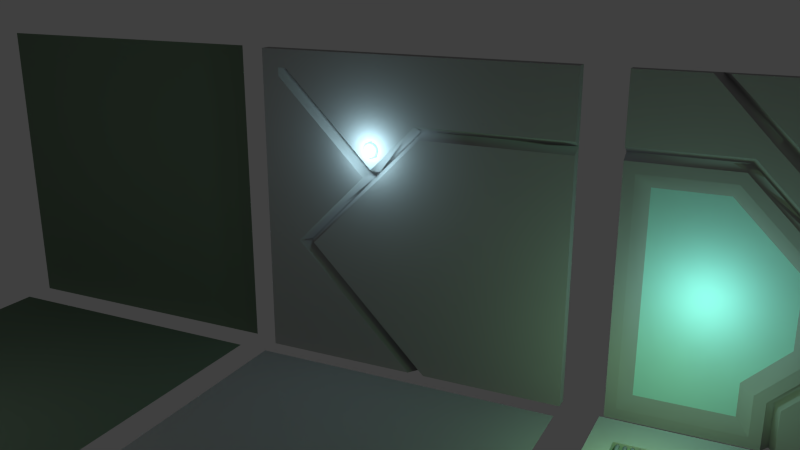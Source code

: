 # Source: walkways.blend  (saved by Blender 2.67.0; exported with 4.5.12 LTS)
import bpy
from mathutils import Matrix  # noqa: F401  (used for matrix-valued properties, if any)

bpy.ops.wm.read_factory_settings(use_empty=True)
scene = bpy.context.scene
scene.name = 'Scene'

# ---- collections
col_collection_1 = bpy.data.collections.new('Collection 1'); scene.collection.children.link(col_collection_1)
col_collection_4 = bpy.data.collections.new('Collection 4'); scene.collection.children.link(col_collection_4)
col_collection_4.hide_render = True
col_collection_4.hide_viewport = True

# ---- materials (node trees are filled in below, after node groups)
mat_metal = bpy.data.materials.new('Metal')
mat_metal.alpha_threshold = 0.0
mat_metal.use_transparent_shadow = False
mat_metal.preview_render_type = 'SHADERBALL'
mat_metal.diffuse_color = (0.3757, 0.3757, 0.3757, 1.0)
mat_metal.roughness = 0.5
mat_metal.specular_intensity = 0.818
mat_metal.line_color = (0.0, 0.0, 0.0, 1.0)
mat_goo = bpy.data.materials.new('Goo')
mat_goo.alpha_threshold = 0.0
mat_goo.use_transparent_shadow = False
mat_goo.diffuse_color = (0.2285, 0.8, 0.1599, 1.0)
mat_goo.roughness = 0.5
mat_goo.line_color = (0.0, 0.0, 0.0, 1.0)
mat_backwall1 = bpy.data.materials.new('Backwall1')
mat_backwall1.alpha_threshold = 0.0
mat_backwall1.use_transparent_shadow = False
mat_backwall1.diffuse_color = (0.1417, 0.2019, 0.1405, 1.0)
mat_backwall1.roughness = 0.5
mat_backwall1.specular_intensity = 0.7
mat_backwall1.line_color = (0.0, 0.0, 0.0, 1.0)
mat_neonlight = bpy.data.materials.new('NeonLight')
mat_neonlight.alpha_threshold = 0.0
mat_neonlight.use_transparent_shadow = False
mat_neonlight.diffuse_color = (0.4793, 0.8, 0.7796, 1.0)
mat_neonlight.roughness = 0.5
mat_neonlight.line_color = (0.0, 0.0, 0.0, 1.0)
mat_floor1 = bpy.data.materials.new('Floor1')
mat_floor1.alpha_threshold = 0.0
mat_floor1.use_transparent_shadow = False
mat_floor1.diffuse_color = (0.1417, 0.2019, 0.1405, 1.0)
mat_floor1.roughness = 0.5
mat_floor1.specular_intensity = 0.7
mat_floor1.line_color = (0.0, 0.0, 0.0, 1.0)
mat_walkway = bpy.data.materials.new('Walkway')
mat_walkway.alpha_threshold = 0.0
mat_walkway.use_transparent_shadow = False
mat_walkway.diffuse_color = (0.2668, 0.2668, 0.2668, 1.0)
mat_walkway.roughness = 0.5
mat_walkway.specular_intensity = 0.9421
mat_walkway.line_color = (0.0, 0.0, 0.0, 1.0)

# ---- material node trees

# ---- world
world_world = bpy.data.worlds.new('World'); scene.world = world_world
world_world.color = (0.05088, 0.05088, 0.05088)
world_world.use_sun_shadow = False
world_world.sun_shadow_jitter_overblur = 0.0
world_world.cycles.sampling_method = 'MANUAL'
world_world.cycles.sample_map_resolution = 256

# ---- cameras
cam_camera = bpy.data.cameras.new('Camera')
cam_camera.clip_end = 100.0
cam_camera.lens = 35.0
cam_camera.sensor_width = 32.0
cam_camera.sensor_height = 18.0
cam_camera.ortho_scale = 7.314
cam_camera.dof.focus_distance = 0.0
cam_camera.dof.aperture_fstop = 128.0

# ---- lights
light_point_003 = bpy.data.lights.new('Point.003', 'POINT')
light_point_003.color = (0.5657, 0.8706, 1.0)
light_point_003.transmission_factor = 0.0
light_point_003.energy = 100.0
light_point_003.shadow_buffer_clip_start = 0.5
light_point_003.shadow_soft_size = 0.1
light_point_003.shadow_maximum_resolution = 0.006
light_point_003.use_absolute_resolution = True
light_point_003.cycles.use_multiple_importance_sampling = False
light_point_002 = bpy.data.lights.new('Point.002', 'POINT')
light_point_002.color = (0.466, 1.0, 0.4335)
light_point_002.transmission_factor = 0.0
light_point_002.energy = 150.0
light_point_002.shadow_buffer_clip_start = 0.5
light_point_002.shadow_soft_size = 0.1
light_point_002.shadow_maximum_resolution = 0.006
light_point_002.use_absolute_resolution = True
light_point_002.cycles.use_multiple_importance_sampling = False
light_point_001 = bpy.data.lights.new('Point.001', 'POINT')
light_point_001.color = (0.6623, 1.0, 0.5568)
light_point_001.transmission_factor = 0.0
light_point_001.energy = 50.0
light_point_001.shadow_buffer_clip_start = 0.5
light_point_001.shadow_soft_size = 0.1
light_point_001.shadow_maximum_resolution = 0.006
light_point_001.use_absolute_resolution = True
light_point_001.cycles.use_multiple_importance_sampling = False
light_point = bpy.data.lights.new('Point', 'POINT')
light_point.color = (0.4475, 1.0, 0.9233)
light_point.transmission_factor = 0.0
light_point.energy = 100.0
light_point.shadow_buffer_clip_start = 0.5
light_point.shadow_soft_size = 0.1
light_point.shadow_maximum_resolution = 0.006
light_point.use_absolute_resolution = True
light_point.cycles.use_multiple_importance_sampling = False
light_lamp = bpy.data.lights.new('Lamp', 'POINT')
light_lamp.transmission_factor = 0.0
light_lamp.cutoff_distance = 30.0
light_lamp.energy = 100.0
light_lamp.shadow_buffer_clip_start = 1.001
light_lamp.shadow_soft_size = 0.1
light_lamp.shadow_maximum_resolution = 0.006
light_lamp.use_absolute_resolution = True
light_lamp.cycles.use_multiple_importance_sampling = False

# ---- meshes
me_floor3 = bpy.data.meshes.new('Floor3')
me_floor3.from_pydata([(4.119, 4.308, 0.223), (1.055, 4.308, 0.223), (4.119, 4.249, 0.1639), (1.055, 4.249, 0.1639), (4.119, 4.291, 0.1812), (1.055, 4.291, 0.1812), (1.055, 4.207, 0.1812), (4.119, 4.207, 0.1812), (1.055, 4.19, 0.223), (4.119, 4.19, 0.223), (1.055, 4.207, 0.2649), (4.119, 4.207, 0.2649), (1.055, 4.249, 0.2822), (4.119, 4.249, 0.2822), (1.055, 4.291, 0.2649), (4.119, 4.291, 0.2649), (4.119, 4.111, 0.223), (1.055, 4.111, 0.223), (4.119, 4.051, 0.1639), (1.055, 4.051, 0.1639), (4.119, 4.093, 0.1812), (1.055, 4.093, 0.1812), (1.055, 4.01, 0.1812), (4.119, 4.01, 0.1812), (1.055, 3.992, 0.223), (4.119, 3.992, 0.223), (1.055, 4.01, 0.2649), (4.119, 4.01, 0.2649), (1.055, 4.051, 0.2822), (4.119, 4.051, 0.2822), (1.055, 4.093, 0.2649), (4.119, 4.093, 0.2649), (4.119, 3.913, 0.223), (1.055, 3.913, 0.223), (4.119, 3.854, 0.1639), (1.055, 3.854, 0.1639), (4.119, 3.895, 0.1812), (1.055, 3.895, 0.1812), (1.055, 3.812, 0.1812), (4.119, 3.812, 0.1812), (1.055, 3.794, 0.223), (4.119, 3.794, 0.223), (1.055, 3.812, 0.2649), (4.119, 3.812, 0.2649), (1.055, 3.854, 0.2822), (4.119, 3.854, 0.2822), (1.055, 3.895, 0.2649), (4.119, 3.895, 0.2649), (4.119, 3.715, 0.223), (1.055, 3.715, 0.223), (4.119, 3.656, 0.1639), (1.055, 3.656, 0.1639), (4.119, 3.698, 0.1812), (1.055, 3.698, 0.1812), (1.055, 3.614, 0.1812), (4.119, 3.614, 0.1812), (1.055, 3.597, 0.223), (4.119, 3.597, 0.223), (1.055, 3.614, 0.2649), (4.119, 3.614, 0.2649), (1.055, 3.656, 0.2822), (4.119, 3.656, 0.2822), (1.055, 3.698, 0.2649), (4.119, 3.698, 0.2649), (4.119, 3.517, 0.223), (1.055, 3.517, 0.223), (4.119, 3.458, 0.1639), (1.055, 3.458, 0.1639), (4.119, 3.5, 0.1812), (1.055, 3.5, 0.1812), (1.055, 3.416, 0.1812), (4.119, 3.416, 0.1812), (1.055, 3.399, 0.223), (4.119, 3.399, 0.223), (1.055, 3.416, 0.2649), (4.119, 3.416, 0.2649), (1.055, 3.458, 0.2822), (4.119, 3.458, 0.2822), (1.055, 3.5, 0.2649), (4.119, 3.5, 0.2649), (4.119, 3.319, 0.223), (1.055, 3.319, 0.223), (4.119, 3.26, 0.1639), (1.055, 3.26, 0.1639), (4.119, 3.302, 0.1812), (1.055, 3.302, 0.1812), (1.055, 3.218, 0.1812), (4.119, 3.218, 0.1812), (1.055, 3.201, 0.223), (4.119, 3.201, 0.223), (1.055, 3.218, 0.2649), (4.119, 3.218, 0.2649), (1.055, 3.26, 0.2822), (4.119, 3.26, 0.2822), (1.055, 3.302, 0.2649), (4.119, 3.302, 0.2649), (4.119, 3.122, 0.223), (1.055, 3.122, 0.223), (4.119, 3.062, 0.1639), (1.055, 3.062, 0.1639), (4.119, 3.104, 0.1812), (1.055, 3.104, 0.1812), (1.055, 3.021, 0.1812), (4.119, 3.021, 0.1812), (1.055, 3.003, 0.223), (4.119, 3.003, 0.223), (1.055, 3.021, 0.2649), (4.119, 3.021, 0.2649), (1.055, 3.062, 0.2822), (4.119, 3.062, 0.2822), (1.055, 3.104, 0.2649), (4.119, 3.104, 0.2649), (4.119, 2.924, 0.223), (1.055, 2.924, 0.223), (4.119, 2.865, 0.1639), (1.055, 2.865, 0.1639), (4.119, 2.907, 0.1812), (1.055, 2.907, 0.1812), (1.055, 2.823, 0.1812), (4.119, 2.823, 0.1812), (1.055, 2.806, 0.223), (4.119, 2.806, 0.223), (1.055, 2.823, 0.2649), (4.119, 2.823, 0.2649), (1.055, 2.865, 0.2822), (4.119, 2.865, 0.2822), (1.055, 2.907, 0.2649), (4.119, 2.907, 0.2649), (4.119, 2.726, 0.223), (1.055, 2.726, 0.223), (4.119, 2.667, 0.1639), (1.055, 2.667, 0.1639), (4.119, 2.709, 0.1812), (1.055, 2.709, 0.1812), (1.055, 2.625, 0.1812), (4.119, 2.625, 0.1812), (1.055, 2.608, 0.223), (4.119, 2.608, 0.223), (1.055, 2.625, 0.2649), (4.119, 2.625, 0.2649), (1.055, 2.667, 0.2822), (4.119, 2.667, 0.2822), (1.055, 2.709, 0.2649), (4.119, 2.709, 0.2649), (4.119, 2.528, 0.223), (1.055, 2.528, 0.223), (4.119, 2.469, 0.1639), (1.055, 2.469, 0.1639), (4.119, 2.511, 0.1812), (1.055, 2.511, 0.1812), (1.055, 2.427, 0.1812), (4.119, 2.427, 0.1812), (1.055, 2.41, 0.223), (4.119, 2.41, 0.223), (1.055, 2.427, 0.2649), (4.119, 2.427, 0.2649), (1.055, 2.469, 0.2822), (4.119, 2.469, 0.2822), (1.055, 2.511, 0.2649), (4.119, 2.511, 0.2649), (4.119, 2.33, 0.223), (1.055, 2.33, 0.223), (4.119, 2.271, 0.1639), (1.055, 2.271, 0.1639), (4.119, 2.313, 0.1812), (1.055, 2.313, 0.1812), (1.055, 2.229, 0.1812), (4.119, 2.229, 0.1812), (1.055, 2.212, 0.223), (4.119, 2.212, 0.223), (1.055, 2.229, 0.2649), (4.119, 2.229, 0.2649), (1.055, 2.271, 0.2822), (4.119, 2.271, 0.2822), (1.055, 2.313, 0.2649), (4.119, 2.313, 0.2649), (4.119, 2.133, 0.223), (1.055, 2.133, 0.223), (4.119, 2.074, 0.1639), (1.055, 2.074, 0.1639), (4.119, 2.115, 0.1812), (1.055, 2.115, 0.1812), (1.055, 2.032, 0.1812), (4.119, 2.032, 0.1812), (1.055, 2.014, 0.223), (4.119, 2.014, 0.223), (1.055, 2.032, 0.2649), (4.119, 2.032, 0.2649), (1.055, 2.074, 0.2822), (4.119, 2.074, 0.2822), (1.055, 2.115, 0.2649), (4.119, 2.115, 0.2649), (4.119, 1.935, 0.223), (1.055, 1.935, 0.223), (4.119, 1.876, 0.1639), (1.055, 1.876, 0.1639), (4.119, 1.918, 0.1812), (1.055, 1.918, 0.1812), (1.055, 1.834, 0.1812), (4.119, 1.834, 0.1812), (1.055, 1.817, 0.223), (4.119, 1.817, 0.223), (1.055, 1.834, 0.2649), (4.119, 1.834, 0.2649), (1.055, 1.876, 0.2822), (4.119, 1.876, 0.2822), (1.055, 1.918, 0.2649), (4.119, 1.918, 0.2649), (4.119, 1.737, 0.223), (1.055, 1.737, 0.223), (4.119, 1.678, 0.1639), (1.055, 1.678, 0.1639), (4.119, 1.72, 0.1812), (1.055, 1.72, 0.1812), (1.055, 1.636, 0.1812), (4.119, 1.636, 0.1812), (1.055, 1.619, 0.223), (4.119, 1.619, 0.223), (1.055, 1.636, 0.2649), (4.119, 1.636, 0.2649), (1.055, 1.678, 0.2822), (4.119, 1.678, 0.2822), (1.055, 1.72, 0.2649), (4.119, 1.72, 0.2649), (4.119, 1.539, 0.223), (1.055, 1.539, 0.223), (4.119, 1.48, 0.1639), (1.055, 1.48, 0.1639), (4.119, 1.522, 0.1812), (1.055, 1.522, 0.1812), (1.055, 1.438, 0.1812), (4.119, 1.438, 0.1812), (1.055, 1.421, 0.223), (4.119, 1.421, 0.223), (1.055, 1.438, 0.2649), (4.119, 1.438, 0.2649), (1.055, 1.48, 0.2822), (4.119, 1.48, 0.2822), (1.055, 1.522, 0.2649), (4.119, 1.522, 0.2649), (4.119, 1.342, 0.223), (1.055, 1.342, 0.223), (4.119, 1.282, 0.1639), (1.055, 1.282, 0.1639), (4.119, 1.324, 0.1812), (1.055, 1.324, 0.1812), (1.055, 1.241, 0.1812), (4.119, 1.241, 0.1812), (1.055, 1.223, 0.223), (4.119, 1.223, 0.223), (1.055, 1.241, 0.2649), (4.119, 1.241, 0.2649), (1.055, 1.282, 0.2822), (4.119, 1.282, 0.2822), (1.055, 1.324, 0.2649), (4.119, 1.324, 0.2649), (4.119, 1.144, 0.223), (1.055, 1.144, 0.223), (4.119, 1.085, 0.1639), (1.055, 1.085, 0.1639), (4.119, 1.126, 0.1812), (1.055, 1.126, 0.1812), (1.055, 1.043, 0.1812), (4.119, 1.043, 0.1812), (1.055, 1.025, 0.223), (4.119, 1.025, 0.223), (1.055, 1.043, 0.2649), (4.119, 1.043, 0.2649), (1.055, 1.085, 0.2822), (4.119, 1.085, 0.2822), (1.055, 1.126, 0.2649), (4.119, 1.126, 0.2649), (4.119, 0.9459, 0.223), (1.055, 0.9459, 0.223), (4.119, 0.8868, 0.1639), (1.055, 0.8868, 0.1639), (4.119, 0.9286, 0.1812), (1.055, 0.9286, 0.1812), (1.055, 0.845, 0.1812), (4.119, 0.845, 0.1812), (1.055, 0.8276, 0.223), (4.119, 0.8276, 0.223), (1.055, 0.845, 0.2649), (4.119, 0.845, 0.2649), (1.055, 0.8868, 0.2822), (4.119, 0.8868, 0.2822), (1.055, 0.9286, 0.2649), (4.119, 0.9286, 0.2649), (4.119, 0.7482, 0.223), (1.055, 0.7482, 0.223), (4.119, 0.689, 0.1639), (1.055, 0.689, 0.1639), (4.119, 0.7308, 0.1812), (1.055, 0.7308, 0.1812), (1.055, 0.6472, 0.1812), (4.119, 0.6472, 0.1812), (1.055, 0.6299, 0.223), (4.119, 0.6299, 0.223), (1.055, 0.6472, 0.2649), (4.119, 0.6472, 0.2649), (1.055, 0.689, 0.2822), (4.119, 0.689, 0.2822), (1.055, 0.7308, 0.2649), (4.119, 0.7308, 0.2649), (4.119, 0.5504, 0.223), (1.055, 0.5504, 0.223), (4.119, 0.4912, 0.1639), (1.055, 0.4912, 0.1639), (4.119, 0.533, 0.1812), (1.055, 0.533, 0.1812), (1.055, 0.4494, 0.1812), (4.119, 0.4494, 0.1812), (1.055, 0.4321, 0.223), (4.119, 0.4321, 0.223), (1.055, 0.4494, 0.2649), (4.119, 0.4494, 0.2649), (1.055, 0.4912, 0.2822), (4.119, 0.4912, 0.2822), (1.055, 0.533, 0.2649), (4.119, 0.533, 0.2649), (4.119, 0.3526, 0.223), (1.055, 0.3526, 0.223), (4.119, 0.2934, 0.1639), (1.055, 0.2934, 0.1639), (4.119, 0.3353, 0.1812), (1.055, 0.3353, 0.1812), (1.055, 0.2516, 0.1812), (4.119, 0.2516, 0.1812), (1.055, 0.2343, 0.223), (4.119, 0.2343, 0.223), (1.055, 0.2516, 0.2649), (4.119, 0.2516, 0.2649), (1.055, 0.2934, 0.2822), (4.119, 0.2934, 0.2822), (1.055, 0.3353, 0.2649), (4.119, 0.3353, 0.2649), (4.119, 0.1548, 0.223), (1.055, 0.1548, 0.223), (4.119, 0.09564, 0.1639), (1.055, 0.09564, 0.1639), (4.119, 0.1375, 0.1812), (1.055, 0.1375, 0.1812), (1.055, 0.05381, 0.1812), (4.119, 0.05381, 0.1812), (1.055, 0.03648, 0.223), (4.119, 0.03648, 0.223), (1.055, 0.05381, 0.2649), (4.119, 0.05381, 0.2649), (1.055, 0.09564, 0.2822), (4.119, 0.09564, 0.2822), (1.055, 0.1375, 0.2649), (4.119, 0.1375, 0.2649), (4.119, -0.043, 0.223), (1.055, -0.043, 0.223), (4.119, -0.1022, 0.1639), (1.055, -0.1022, 0.1639), (4.119, -0.06033, 0.1812), (1.055, -0.06033, 0.1812), (1.055, -0.144, 0.1812), (4.119, -0.144, 0.1812), (1.055, -0.1613, 0.223), (4.119, -0.1613, 0.223), (1.055, -0.144, 0.2649), (4.119, -0.144, 0.2649), (1.055, -0.1022, 0.2822), (4.119, -0.1022, 0.2822), (1.055, -0.06033, 0.2649), (4.119, -0.06033, 0.2649), (4.119, -0.2408, 0.223), (1.055, -0.2408, 0.223), (4.119, -0.2999, 0.1639), (1.055, -0.2999, 0.1639), (4.119, -0.2581, 0.1812), (1.055, -0.2581, 0.1812), (1.055, -0.3418, 0.1812), (4.119, -0.3418, 0.1812), (1.055, -0.3591, 0.223), (4.119, -0.3591, 0.223), (1.055, -0.3418, 0.2649), (4.119, -0.3418, 0.2649), (1.055, -0.2999, 0.2822), (4.119, -0.2999, 0.2822), (1.055, -0.2581, 0.2649), (4.119, -0.2581, 0.2649), (4.119, -0.4386, 0.223), (1.055, -0.4386, 0.223), (4.119, -0.4977, 0.1639), (1.055, -0.4977, 0.1639), (4.119, -0.4559, 0.1812), (1.055, -0.4559, 0.1812), (1.055, -0.5396, 0.1812), (4.119, -0.5396, 0.1812), (1.055, -0.5569, 0.223), (4.119, -0.5569, 0.223), (1.055, -0.5396, 0.2649), (4.119, -0.5396, 0.2649), (1.055, -0.4977, 0.2822), (4.119, -0.4977, 0.2822), (1.055, -0.4559, 0.2649), (4.119, -0.4559, 0.2649), (4.119, -0.6364, 0.223), (1.055, -0.6364, 0.223), (4.119, -0.6955, 0.1639), (1.055, -0.6955, 0.1639), (4.119, -0.6537, 0.1812), (1.055, -0.6537, 0.1812), (1.055, -0.7373, 0.1812), (4.119, -0.7373, 0.1812), (1.055, -0.7547, 0.223), (4.119, -0.7547, 0.223), (1.055, -0.7373, 0.2649), (4.119, -0.7373, 0.2649), (1.055, -0.6955, 0.2822), (4.119, -0.6955, 0.2822), (1.055, -0.6537, 0.2649), (4.119, -0.6537, 0.2649), (4.119, -0.8342, 0.223), (1.055, -0.8342, 0.223), (4.119, -0.8933, 0.1639), (1.055, -0.8933, 0.1639), (4.119, -0.8515, 0.1812), (1.055, -0.8515, 0.1812), (1.055, -0.9351, 0.1812), (4.119, -0.9351, 0.1812), (1.055, -0.9525, 0.223), (4.119, -0.9525, 0.223), (1.055, -0.9351, 0.2649), (4.119, -0.9351, 0.2649), (1.055, -0.8933, 0.2822), (4.119, -0.8933, 0.2822), (1.055, -0.8515, 0.2649), (4.119, -0.8515, 0.2649), (4.119, -1.032, 0.223), (1.055, -1.032, 0.223), (4.119, -1.091, 0.1639), (1.055, -1.091, 0.1639), (4.119, -1.049, 0.1812), (1.055, -1.049, 0.1812), (1.055, -1.133, 0.1812), (4.119, -1.133, 0.1812), (1.055, -1.15, 0.223), (4.119, -1.15, 0.223), (1.055, -1.133, 0.2649), (4.119, -1.133, 0.2649), (1.055, -1.091, 0.2822), (4.119, -1.091, 0.2822), (1.055, -1.049, 0.2649), (4.119, -1.049, 0.2649), (4.119, -1.23, 0.223), (1.055, -1.23, 0.223), (4.119, -1.289, 0.1639), (1.055, -1.289, 0.1639), (4.119, -1.247, 0.1812), (1.055, -1.247, 0.1812), (1.055, -1.331, 0.1812), (4.119, -1.331, 0.1812), (1.055, -1.348, 0.223), (4.119, -1.348, 0.223), (1.055, -1.331, 0.2649), (4.119, -1.331, 0.2649), (1.055, -1.289, 0.2822), (4.119, -1.289, 0.2822), (1.055, -1.247, 0.2649), (4.119, -1.247, 0.2649), (4.119, -1.428, 0.223), (1.055, -1.428, 0.223), (4.119, -1.487, 0.1639), (1.055, -1.487, 0.1639), (4.119, -1.445, 0.1812), (1.055, -1.445, 0.1812), (1.055, -1.529, 0.1812), (4.119, -1.529, 0.1812), (1.055, -1.546, 0.223), (4.119, -1.546, 0.223), (1.055, -1.529, 0.2649), (4.119, -1.529, 0.2649), (1.055, -1.487, 0.2822), (4.119, -1.487, 0.2822), (1.055, -1.445, 0.2649), (4.119, -1.445, 0.2649), (4.119, -1.625, 0.223), (1.055, -1.625, 0.223), (4.119, -1.684, 0.1639), (1.055, -1.684, 0.1639), (4.119, -1.643, 0.1812), (1.055, -1.643, 0.1812), (1.055, -1.726, 0.1812), (4.119, -1.726, 0.1812), (1.055, -1.744, 0.223), (4.119, -1.744, 0.223), (1.055, -1.726, 0.2649), (4.119, -1.726, 0.2649), (1.055, -1.684, 0.2822), (4.119, -1.684, 0.2822), (1.055, -1.643, 0.2649), (4.119, -1.643, 0.2649), (4.119, -1.823, 0.223), (1.055, -1.823, 0.223), (4.119, -1.882, 0.1639), (1.055, -1.882, 0.1639), (4.119, -1.84, 0.1812), (1.055, -1.84, 0.1812), (1.055, -1.924, 0.1812), (4.119, -1.924, 0.1812), (1.055, -1.941, 0.223), (4.119, -1.941, 0.223), (1.055, -1.924, 0.2649), (4.119, -1.924, 0.2649), (1.055, -1.882, 0.2822), (4.119, -1.882, 0.2822), (1.055, -1.84, 0.2649), (4.119, -1.84, 0.2649), (4.119, -2.021, 0.223), (1.055, -2.021, 0.223), (4.119, -2.08, 0.1639), (1.055, -2.08, 0.1639), (4.119, -2.038, 0.1812), (1.055, -2.038, 0.1812), (1.055, -2.122, 0.1812), (4.119, -2.122, 0.1812), (1.055, -2.139, 0.223), (4.119, -2.139, 0.223), (1.055, -2.122, 0.2649), (4.119, -2.122, 0.2649), (1.055, -2.08, 0.2822), (4.119, -2.08, 0.2822), (1.055, -2.038, 0.2649), (4.119, -2.038, 0.2649), (4.119, -2.219, 0.223), (1.055, -2.219, 0.223), (4.119, -2.278, 0.1639), (1.055, -2.278, 0.1639), (4.119, -2.236, 0.1812), (1.055, -2.236, 0.1812), (1.055, -2.32, 0.1812), (4.119, -2.32, 0.1812), (1.055, -2.337, 0.223), (4.119, -2.337, 0.223), (1.055, -2.32, 0.2649), (4.119, -2.32, 0.2649), (1.055, -2.278, 0.2822), (4.119, -2.278, 0.2822), (1.055, -2.236, 0.2649), (4.119, -2.236, 0.2649), (4.119, -2.416, 0.223), (1.055, -2.416, 0.223), (4.119, -2.476, 0.1639), (1.055, -2.476, 0.1639), (4.119, -2.434, 0.1812), (1.055, -2.434, 0.1812), (1.055, -2.517, 0.1812), (4.119, -2.517, 0.1812), (1.055, -2.535, 0.223), (4.119, -2.535, 0.223), (1.055, -2.517, 0.2649), (4.119, -2.517, 0.2649), (1.055, -2.476, 0.2822), (4.119, -2.476, 0.2822), (1.055, -2.434, 0.2649), (4.119, -2.434, 0.2649), (4.119, -2.614, 0.223), (1.055, -2.614, 0.223), (4.119, -2.673, 0.1639), (1.055, -2.673, 0.1639), (4.119, -2.632, 0.1812), (1.055, -2.632, 0.1812), (1.055, -2.715, 0.1812), (4.119, -2.715, 0.1812), (1.055, -2.733, 0.223), (4.119, -2.733, 0.223), (1.055, -2.715, 0.2649), (4.119, -2.715, 0.2649), (1.055, -2.673, 0.2822), (4.119, -2.673, 0.2822), (1.055, -2.632, 0.2649), (4.119, -2.632, 0.2649), (4.119, -2.812, 0.223), (1.055, -2.812, 0.223), (4.119, -2.871, 0.1639), (1.055, -2.871, 0.1639), (4.119, -2.829, 0.1812), (1.055, -2.829, 0.1812), (1.055, -2.913, 0.1812), (4.119, -2.913, 0.1812), (1.055, -2.93, 0.223), (4.119, -2.93, 0.223), (1.055, -2.913, 0.2649), (4.119, -2.913, 0.2649), (1.055, -2.871, 0.2822), (4.119, -2.871, 0.2822), (1.055, -2.829, 0.2649), (4.119, -2.829, 0.2649), (4.119, -3.01, 0.223), (1.055, -3.01, 0.223), (4.119, -3.069, 0.1639), (1.055, -3.069, 0.1639), (4.119, -3.027, 0.1812), (1.055, -3.027, 0.1812), (1.055, -3.111, 0.1812), (4.119, -3.111, 0.1812), (1.055, -3.128, 0.223), (4.119, -3.128, 0.223), (1.055, -3.111, 0.2649), (4.119, -3.111, 0.2649), (1.055, -3.069, 0.2822), (4.119, -3.069, 0.2822), (1.055, -3.027, 0.2649), (4.119, -3.027, 0.2649), (4.119, -3.208, 0.223), (1.055, -3.208, 0.223), (4.119, -3.267, 0.1639), (1.055, -3.267, 0.1639), (4.119, -3.225, 0.1812), (1.055, -3.225, 0.1812), (1.055, -3.309, 0.1812), (4.119, -3.309, 0.1812), (1.055, -3.326, 0.223), (4.119, -3.326, 0.223), (1.055, -3.309, 0.2649), (4.119, -3.309, 0.2649), (1.055, -3.267, 0.2822), (4.119, -3.267, 0.2822), (1.055, -3.225, 0.2649), (4.119, -3.225, 0.2649), (4.119, -3.405, 0.223), (1.055, -3.405, 0.223), (4.119, -3.465, 0.1639), (1.055, -3.465, 0.1639), (4.119, -3.423, 0.1812), (1.055, -3.423, 0.1812), (1.055, -3.506, 0.1812), (4.119, -3.506, 0.1812), (1.055, -3.524, 0.223), (4.119, -3.524, 0.223), (1.055, -3.506, 0.2649), (4.119, -3.506, 0.2649), (1.055, -3.465, 0.2822), (4.119, -3.465, 0.2822), (1.055, -3.423, 0.2649), (4.119, -3.423, 0.2649), (4.119, -3.603, 0.223), (1.055, -3.603, 0.223), (4.119, -3.662, 0.1639), (1.055, -3.662, 0.1639), (4.119, -3.621, 0.1812), (1.055, -3.621, 0.1812), (1.055, -3.704, 0.1812), (4.119, -3.704, 0.1812), (1.055, -3.722, 0.223), (4.119, -3.722, 0.223), (1.055, -3.704, 0.2649), (4.119, -3.704, 0.2649), (1.055, -3.662, 0.2822), (4.119, -3.662, 0.2822), (1.055, -3.621, 0.2649), (4.119, -3.621, 0.2649), (4.119, -3.801, 0.223), (1.055, -3.801, 0.223), (4.119, -3.86, 0.1639), (1.055, -3.86, 0.1639), (4.119, -3.818, 0.1812), (1.055, -3.818, 0.1812), (1.055, -3.902, 0.1812), (4.119, -3.902, 0.1812), (1.055, -3.919, 0.223), (4.119, -3.919, 0.223), (1.055, -3.902, 0.2649), (4.119, -3.902, 0.2649), (1.055, -3.86, 0.2822), (4.119, -3.86, 0.2822), (1.055, -3.818, 0.2649), (4.119, -3.818, 0.2649), (4.119, -3.999, 0.223), (1.055, -3.999, 0.223), (4.119, -4.058, 0.1639), (1.055, -4.058, 0.1639), (4.119, -4.016, 0.1812), (1.055, -4.016, 0.1812), (1.055, -4.1, 0.1812), (4.119, -4.1, 0.1812), (1.055, -4.117, 0.223), (4.119, -4.117, 0.223), (1.055, -4.1, 0.2649), (4.119, -4.1, 0.2649), (1.055, -4.058, 0.2822), (4.119, -4.058, 0.2822), (1.055, -4.016, 0.2649), (4.119, -4.016, 0.2649), (4.119, -4.197, 0.223), (1.055, -4.197, 0.223), (4.119, -4.256, 0.1639), (1.055, -4.256, 0.1639), (4.119, -4.214, 0.1812), (1.055, -4.214, 0.1812), (1.055, -4.298, 0.1812), (4.119, -4.298, 0.1812), (1.055, -4.315, 0.223), (4.119, -4.315, 0.223), (1.055, -4.298, 0.2649), (4.119, -4.298, 0.2649), (1.055, -4.256, 0.2822), (4.119, -4.256, 0.2822), (1.055, -4.214, 0.2649), (4.119, -4.214, 0.2649), (-0.7626, -1.97, 0.223), (-3.827, -1.97, 0.223), (-0.7626, -2.03, 0.1639), (-3.827, -2.03, 0.1639), (-0.7626, -1.988, 0.1812), (-3.827, -1.988, 0.1812), (-3.827, -2.071, 0.1812), (-0.7626, -2.071, 0.1812), (-3.827, -2.089, 0.223), (-0.7626, -2.089, 0.223), (-3.827, -2.071, 0.2649), (-0.7626, -2.071, 0.2649), (-3.827, -2.03, 0.2822), (-0.7626, -2.03, 0.2822), (-3.827, -1.988, 0.2649), (-0.7626, -1.988, 0.2649), (-0.7626, -2.168, 0.223), (-3.827, -2.168, 0.223), (-0.7626, -2.227, 0.1639), (-3.827, -2.227, 0.1639), (-0.7626, -2.186, 0.1812), (-3.827, -2.186, 0.1812), (-3.827, -2.269, 0.1812), (-0.7626, -2.269, 0.1812), (-3.827, -2.287, 0.223), (-0.7626, -2.287, 0.223), (-3.827, -2.269, 0.2649), (-0.7626, -2.269, 0.2649), (-3.827, -2.227, 0.2822), (-0.7626, -2.227, 0.2822), (-3.827, -2.186, 0.2649), (-0.7626, -2.186, 0.2649), (-0.7626, -2.366, 0.223), (-3.827, -2.366, 0.223), (-0.7626, -2.425, 0.1639), (-3.827, -2.425, 0.1639), (-0.7626, -2.383, 0.1812), (-3.827, -2.383, 0.1812), (-3.827, -2.467, 0.1812), (-0.7626, -2.467, 0.1812), (-3.827, -2.484, 0.223), (-0.7626, -2.484, 0.223), (-3.827, -2.467, 0.2649), (-0.7626, -2.467, 0.2649), (-3.827, -2.425, 0.2822), (-0.7626, -2.425, 0.2822), (-3.827, -2.383, 0.2649), (-0.7626, -2.383, 0.2649), (-0.7626, -2.564, 0.223), (-3.827, -2.564, 0.223), (-0.7626, -2.623, 0.1639), (-3.827, -2.623, 0.1639), (-0.7626, -2.581, 0.1812), (-3.827, -2.581, 0.1812), (-3.827, -2.665, 0.1812), (-0.7626, -2.665, 0.1812), (-3.827, -2.682, 0.223), (-0.7626, -2.682, 0.223), (-3.827, -2.665, 0.2649), (-0.7626, -2.665, 0.2649), (-3.827, -2.623, 0.2822), (-0.7626, -2.623, 0.2822), (-3.827, -2.581, 0.2649), (-0.7626, -2.581, 0.2649), (-0.7626, -2.762, 0.223), (-3.827, -2.762, 0.223), (-0.7626, -2.821, 0.1639), (-3.827, -2.821, 0.1639), (-0.7626, -2.779, 0.1812), (-3.827, -2.779, 0.1812), (-3.827, -2.863, 0.1812), (-0.7626, -2.863, 0.1812), (-3.827, -2.88, 0.223), (-0.7626, -2.88, 0.223), (-3.827, -2.863, 0.2649), (-0.7626, -2.863, 0.2649), (-3.827, -2.821, 0.2822), (-0.7626, -2.821, 0.2822), (-3.827, -2.779, 0.2649), (-0.7626, -2.779, 0.2649), (-0.7626, -2.959, 0.223), (-3.827, -2.959, 0.223), (-0.7626, -3.019, 0.1639), (-3.827, -3.019, 0.1639), (-0.7626, -2.977, 0.1812), (-3.827, -2.977, 0.1812), (-3.827, -3.06, 0.1812), (-0.7626, -3.06, 0.1812), (-3.827, -3.078, 0.223), (-0.7626, -3.078, 0.223), (-3.827, -3.06, 0.2649), (-0.7626, -3.06, 0.2649), (-3.827, -3.019, 0.2822), (-0.7626, -3.019, 0.2822), (-3.827, -2.977, 0.2649), (-0.7626, -2.977, 0.2649), (-0.7626, -3.157, 0.223), (-3.827, -3.157, 0.223), (-0.7626, -3.216, 0.1639), (-3.827, -3.216, 0.1639), (-0.7626, -3.175, 0.1812), (-3.827, -3.175, 0.1812), (-3.827, -3.258, 0.1812), (-0.7626, -3.258, 0.1812), (-3.827, -3.276, 0.223), (-0.7626, -3.276, 0.223), (-3.827, -3.258, 0.2649), (-0.7626, -3.258, 0.2649), (-3.827, -3.216, 0.2822), (-0.7626, -3.216, 0.2822), (-3.827, -3.175, 0.2649), (-0.7626, -3.175, 0.2649), (-0.7626, -3.355, 0.223), (-3.827, -3.355, 0.223), (-0.7626, -3.414, 0.1639), (-3.827, -3.414, 0.1639), (-0.7626, -3.372, 0.1812), (-3.827, -3.372, 0.1812), (-3.827, -3.456, 0.1812), (-0.7626, -3.456, 0.1812), (-3.827, -3.473, 0.223), (-0.7626, -3.473, 0.223), (-3.827, -3.456, 0.2649), (-0.7626, -3.456, 0.2649), (-3.827, -3.414, 0.2822), (-0.7626, -3.414, 0.2822), (-3.827, -3.372, 0.2649), (-0.7626, -3.372, 0.2649), (-0.7626, -3.553, 0.223), (-3.827, -3.553, 0.223), (-0.7626, -3.612, 0.1639), (-3.827, -3.612, 0.1639), (-0.7626, -3.57, 0.1812), (-3.827, -3.57, 0.1812), (-3.827, -3.654, 0.1812), (-0.7626, -3.654, 0.1812), (-3.827, -3.671, 0.223), (-0.7626, -3.671, 0.223), (-3.827, -3.654, 0.2649), (-0.7626, -3.654, 0.2649), (-3.827, -3.612, 0.2822), (-0.7626, -3.612, 0.2822), (-3.827, -3.57, 0.2649), (-0.7626, -3.57, 0.2649), (-0.7626, -3.751, 0.223), (-3.827, -3.751, 0.223), (-0.7626, -3.81, 0.1639), (-3.827, -3.81, 0.1639), (-0.7626, -3.768, 0.1812), (-3.827, -3.768, 0.1812), (-3.827, -3.852, 0.1812), (-0.7626, -3.852, 0.1812), (-3.827, -3.869, 0.223), (-0.7626, -3.869, 0.223), (-3.827, -3.852, 0.2649), (-0.7626, -3.852, 0.2649), (-3.827, -3.81, 0.2822), (-0.7626, -3.81, 0.2822), (-3.827, -3.768, 0.2649), (-0.7626, -3.768, 0.2649), (-0.7626, -3.948, 0.223), (-3.827, -3.948, 0.223), (-0.7626, -4.008, 0.1639), (-3.827, -4.008, 0.1639), (-0.7626, -3.966, 0.1812), (-3.827, -3.966, 0.1812), (-3.827, -4.049, 0.1812), (-0.7626, -4.049, 0.1812), (-3.827, -4.067, 0.223), (-0.7626, -4.067, 0.223), (-3.827, -4.049, 0.2649), (-0.7626, -4.049, 0.2649), (-3.827, -4.008, 0.2822), (-0.7626, -4.008, 0.2822), (-3.827, -3.966, 0.2649), (-0.7626, -3.966, 0.2649), (-0.7626, -4.146, 0.223), (-3.827, -4.146, 0.223), (-0.7626, -4.205, 0.1639), (-3.827, -4.205, 0.1639), (-0.7626, -4.163, 0.1812), (-3.827, -4.163, 0.1812), (-3.827, -4.247, 0.1812), (-0.7626, -4.247, 0.1812), (-3.827, -4.264, 0.223), (-0.7626, -4.264, 0.223), (-3.827, -4.247, 0.2649), (-0.7626, -4.247, 0.2649), (-3.827, -4.205, 0.2822), (-0.7626, -4.205, 0.2822), (-3.827, -4.163, 0.2649), (-0.7626, -4.163, 0.2649), (5.0, -5.0, 0.0), (-5.0, -5.0, 0.0), (5.0, 5.0, 0.0), (-5.0, 5.0, 0.0), (5.0, -1.923, 0.0), (-5.0, -1.923, 0.0), (-0.7626, -4.346, 0.0), (-3.827, -4.346, 0.0), (5.0, -4.346, 0.0), (-5.0, -4.346, 0.0), (5.0, -1.923, 0.3228), (-3.827, -1.923, 0.0), (-3.827, 5.0, 0.0), (-3.827, -5.0, 0.0), (-3.827, 5.0, 0.3228), (-3.827, -1.923, 0.3228), (-5.0, -4.346, 0.3228), (-0.7626, -1.923, 0.0), (-0.7626, -5.0, 0.0), (-0.7626, 5.0, 0.0), (5.0, -4.346, 0.3228), (-5.0, -1.923, 0.3228), (-0.7626, -4.346, 0.3228), (-3.827, -4.346, 0.3228), (-0.7626, 5.0, 0.3228), (-0.7626, -5.0, 0.3228), (-0.7626, -1.923, 0.3228), (-3.827, -5.0, 0.3228), (-5.0, 5.0, 0.3228), (5.0, 5.0, 0.3228), (-5.0, -5.0, 0.3228), (5.0, -5.0, 0.3228), (1.146, 5.0, 0.0), (1.146, -5.0, 0.0), (1.146, -4.346, 0.3228), (1.146, -5.0, 0.3228), (1.146, 5.0, 0.3228), (1.146, -1.923, 0.3228), (-3.827, 4.365, 0.3228), (-5.0, 4.365, 0.3228), (5.0, 4.365, 0.0), (-5.0, 4.365, 0.0), (1.146, 4.365, 0.3228), (4.027, 4.365, 0.3228), (4.027, -4.346, 0.3228), (4.027, -1.923, 0.3228), (-0.7626, 4.365, 0.3228), (5.0, 4.365, 0.3228), (4.027, 5.0, 0.3228), (4.027, -5.0, 0.3228), (4.027, -5.0, 0.0), (4.027, 5.0, 0.0), (4.027, -4.346, 3.052e-05), (4.027, -1.923, 3.052e-05), (4.027, 4.365, 3.052e-05), (1.146, 4.365, 3.052e-05), (1.146, -1.923, 3.052e-05), (1.146, -4.346, 3.052e-05), (4.027, 3.686, 3.052e-05), (4.027, -1.243, 3.052e-05), (-0.7626, 3.686, 0.3228), (-0.7626, -1.243, 0.3228), (5.0, 3.686, 0.3228), (5.0, -1.243, 0.3228), (1.146, 3.686, 0.3228), (1.146, -1.243, 0.3228), (-5.0, 3.686, 0.3228), (-5.0, -1.243, 0.3228), (4.027, 3.686, 0.3228), (4.027, -1.243, 0.3228), (5.0, 3.686, 0.0), (5.0, -1.243, 0.0), (-5.0, 3.686, 0.0), (-5.0, -1.243, 0.0), (-3.827, 3.686, 0.3228), (-3.827, -1.243, 0.3228), (1.146, 3.686, 3.052e-05), (1.146, -1.243, 3.052e-05), (-3.827, -0.01074, 0.0), (-3.827, 2.453, 0.0), (-0.7626, -0.01074, 0.0), (-0.7626, 2.453, 0.0)], [], [(1, 0, 4), (5, 4, 2), (3, 2, 7), (6, 7, 9), (8, 9, 11), (10, 11, 13), (7, 11, 9), (14, 15, 0), (12, 13, 15), (10, 6, 8), (17, 16, 20), (21, 20, 18), (19, 18, 23), (22, 23, 25), (24, 25, 27), (26, 27, 29), (27, 25, 16), (30, 31, 16), (28, 29, 31), (22, 24, 17), (33, 32, 36), (37, 36, 34), (35, 34, 39), (38, 39, 41), (40, 41, 43), (42, 43, 45), (39, 43, 41), (46, 47, 32), (44, 45, 47), (42, 38, 40), (49, 48, 52), (53, 52, 50), (51, 50, 55), (54, 55, 57), (56, 57, 59), (58, 59, 61), (55, 59, 57), (62, 63, 48), (60, 61, 63), (58, 54, 56), (65, 64, 68), (69, 68, 66), (67, 66, 71), (70, 71, 73), (72, 73, 75), (74, 75, 77), (71, 75, 73), (78, 79, 64), (76, 77, 79), (74, 70, 72), (81, 80, 84), (85, 84, 82), (83, 82, 87), (86, 87, 89), (88, 89, 91), (90, 91, 93), (87, 91, 89), (94, 95, 80), (92, 93, 95), (90, 86, 88), (97, 96, 100), (101, 100, 98), (99, 98, 103), (102, 103, 105), (104, 105, 107), (106, 107, 109), (103, 107, 105), (110, 111, 96), (108, 109, 111), (106, 102, 104), (113, 112, 116), (117, 116, 114), (115, 114, 119), (118, 119, 121), (120, 121, 123), (122, 123, 125), (119, 123, 121), (126, 127, 112), (124, 125, 127), (122, 118, 120), (129, 128, 132), (133, 132, 130), (131, 130, 135), (134, 135, 137), (136, 137, 139), (138, 139, 141), (135, 139, 137), (142, 143, 128), (140, 141, 143), (138, 134, 136), (145, 144, 148), (149, 148, 146), (147, 146, 151), (150, 151, 153), (152, 153, 155), (154, 155, 157), (151, 155, 153), (158, 159, 144), (156, 157, 159), (154, 150, 152), (161, 160, 164), (165, 164, 162), (163, 162, 167), (166, 167, 169), (168, 169, 171), (170, 171, 173), (167, 171, 169), (174, 175, 160), (172, 173, 175), (170, 166, 168), (177, 176, 180), (181, 180, 178), (179, 178, 183), (182, 183, 185), (184, 185, 187), (186, 187, 189), (183, 187, 185), (190, 191, 176), (188, 189, 191), (186, 182, 184), (193, 192, 196), (197, 196, 194), (195, 194, 199), (198, 199, 201), (200, 201, 203), (202, 203, 205), (199, 203, 201), (206, 207, 192), (204, 205, 207), (202, 198, 200), (209, 208, 212), (213, 212, 210), (211, 210, 215), (214, 215, 217), (216, 217, 219), (218, 219, 221), (215, 219, 217), (222, 223, 208), (220, 221, 223), (218, 214, 216), (225, 224, 228), (229, 228, 226), (227, 226, 231), (230, 231, 233), (232, 233, 235), (234, 235, 237), (231, 235, 233), (238, 239, 224), (236, 237, 239), (234, 230, 232), (241, 240, 244), (245, 244, 242), (243, 242, 247), (246, 247, 249), (248, 249, 251), (250, 251, 253), (247, 251, 249), (254, 255, 240), (252, 253, 255), (250, 246, 248), (257, 256, 260), (261, 260, 258), (259, 258, 263), (262, 263, 265), (264, 265, 267), (266, 267, 269), (263, 267, 265), (270, 271, 256), (268, 269, 271), (266, 262, 264), (273, 272, 276), (277, 276, 274), (275, 274, 279), (278, 279, 281), (280, 281, 283), (282, 283, 285), (279, 283, 281), (286, 287, 272), (284, 285, 287), (282, 278, 280), (289, 288, 292), (293, 292, 290), (291, 290, 295), (294, 295, 297), (296, 297, 299), (298, 299, 301), (295, 299, 297), (302, 303, 288), (300, 301, 303), (298, 294, 296), (305, 304, 308), (309, 308, 306), (307, 306, 311), (310, 311, 313), (312, 313, 315), (314, 315, 317), (311, 315, 313), (318, 319, 304), (316, 317, 319), (314, 310, 312), (321, 320, 324), (325, 324, 322), (323, 322, 327), (326, 327, 329), (328, 329, 331), (330, 331, 333), (327, 331, 329), (334, 335, 320), (332, 333, 335), (330, 326, 328), (337, 336, 340), (341, 340, 338), (339, 338, 343), (342, 343, 345), (344, 345, 347), (346, 347, 349), (343, 347, 345), (350, 351, 336), (348, 349, 351), (346, 342, 344), (353, 352, 356), (357, 356, 354), (355, 354, 359), (358, 359, 361), (360, 361, 363), (362, 363, 365), (359, 363, 361), (366, 367, 352), (364, 365, 367), (362, 358, 360), (369, 368, 372), (373, 372, 370), (371, 370, 375), (374, 375, 377), (376, 377, 379), (378, 379, 381), (375, 379, 377), (382, 383, 368), (380, 381, 383), (378, 374, 376), (385, 384, 388), (389, 388, 386), (387, 386, 391), (390, 391, 393), (392, 393, 395), (394, 395, 397), (391, 395, 393), (398, 399, 384), (396, 397, 399), (394, 390, 392), (401, 400, 404), (405, 404, 402), (403, 402, 407), (406, 407, 409), (408, 409, 411), (410, 411, 413), (407, 411, 409), (414, 415, 400), (412, 413, 415), (410, 406, 408), (417, 416, 420), (421, 420, 418), (419, 418, 423), (422, 423, 425), (424, 425, 427), (426, 427, 429), (423, 427, 425), (430, 431, 416), (428, 429, 431), (426, 422, 424), (433, 432, 436), (437, 436, 434), (435, 434, 439), (438, 439, 441), (440, 441, 443), (442, 443, 445), (439, 443, 441), (446, 447, 432), (444, 445, 447), (442, 438, 440), (449, 448, 452), (453, 452, 450), (451, 450, 455), (454, 455, 457), (456, 457, 459), (458, 459, 461), (455, 459, 457), (462, 463, 448), (460, 461, 463), (458, 454, 456), (465, 464, 468), (469, 468, 466), (467, 466, 471), (470, 471, 473), (472, 473, 475), (474, 475, 477), (471, 475, 473), (478, 479, 464), (476, 477, 479), (474, 470, 472), (481, 480, 484), (485, 484, 482), (483, 482, 487), (486, 487, 489), (488, 489, 491), (490, 491, 493), (487, 491, 489), (494, 495, 480), (492, 493, 495), (490, 486, 488), (497, 496, 500), (501, 500, 498), (499, 498, 503), (502, 503, 505), (504, 505, 507), (506, 507, 509), (503, 507, 505), (510, 511, 496), (508, 509, 511), (506, 502, 504), (513, 512, 516), (517, 516, 514), (515, 514, 519), (518, 519, 521), (520, 521, 523), (522, 523, 525), (519, 523, 521), (526, 527, 512), (524, 525, 527), (522, 518, 520), (529, 528, 532), (533, 532, 530), (531, 530, 535), (534, 535, 537), (536, 537, 539), (538, 539, 541), (535, 539, 537), (542, 543, 528), (540, 541, 543), (538, 534, 536), (545, 544, 548), (549, 548, 546), (547, 546, 551), (550, 551, 553), (552, 553, 555), (554, 555, 557), (551, 555, 553), (558, 559, 544), (556, 557, 559), (554, 550, 552), (561, 560, 564), (565, 564, 562), (563, 562, 567), (566, 567, 569), (568, 569, 571), (570, 571, 573), (567, 571, 569), (574, 575, 560), (572, 573, 575), (570, 566, 568), (577, 576, 580), (581, 580, 578), (579, 578, 583), (582, 583, 585), (584, 585, 587), (586, 587, 589), (583, 587, 585), (590, 591, 576), (588, 589, 591), (586, 582, 584), (593, 592, 596), (597, 596, 594), (595, 594, 599), (598, 599, 601), (600, 601, 603), (602, 603, 605), (599, 603, 601), (606, 607, 592), (604, 605, 607), (602, 598, 600), (609, 608, 612), (613, 612, 610), (611, 610, 615), (614, 615, 617), (616, 617, 619), (618, 619, 621), (615, 619, 617), (622, 623, 608), (620, 621, 623), (618, 614, 616), (625, 624, 628), (629, 628, 626), (627, 626, 631), (630, 631, 633), (632, 633, 635), (634, 635, 637), (631, 635, 633), (638, 639, 624), (636, 637, 639), (634, 630, 632), (641, 640, 644), (645, 644, 642), (643, 642, 647), (646, 647, 649), (648, 649, 651), (650, 651, 653), (647, 651, 649), (654, 655, 640), (652, 653, 655), (650, 646, 648), (657, 656, 660), (661, 660, 658), (659, 658, 663), (662, 663, 665), (664, 665, 667), (666, 667, 669), (663, 667, 665), (670, 671, 656), (668, 669, 671), (666, 662, 664), (673, 672, 676), (677, 676, 674), (675, 674, 679), (678, 679, 681), (680, 681, 683), (682, 683, 685), (679, 683, 681), (686, 687, 672), (684, 685, 687), (682, 678, 680), (689, 688, 692), (693, 692, 690), (691, 690, 695), (694, 695, 697), (696, 697, 699), (698, 699, 701), (695, 699, 697), (702, 703, 688), (700, 701, 703), (698, 694, 696), (705, 704, 708), (709, 708, 706), (707, 706, 711), (710, 711, 713), (712, 713, 715), (714, 715, 717), (711, 715, 713), (718, 719, 704), (716, 717, 719), (714, 710, 712), (721, 720, 724), (725, 724, 722), (723, 722, 727), (726, 727, 729), (728, 729, 731), (730, 731, 733), (727, 731, 729), (734, 735, 720), (732, 733, 735), (730, 726, 728), (737, 736, 740), (741, 740, 738), (739, 738, 743), (742, 743, 745), (744, 745, 747), (746, 747, 749), (743, 747, 745), (750, 751, 736), (748, 749, 751), (746, 742, 744), (753, 752, 756), (757, 756, 754), (755, 754, 759), (758, 759, 761), (760, 761, 763), (762, 763, 765), (759, 763, 761), (766, 767, 752), (764, 765, 767), (762, 758, 760), (769, 768, 772), (773, 772, 770), (771, 770, 775), (774, 775, 777), (776, 777, 779), (778, 779, 781), (775, 779, 777), (782, 783, 768), (780, 781, 783), (778, 774, 776), (785, 784, 788), (789, 788, 786), (787, 786, 791), (790, 791, 793), (792, 793, 795), (794, 795, 797), (791, 795, 793), (798, 799, 784), (796, 797, 799), (794, 790, 792), (801, 800, 804), (805, 804, 802), (803, 802, 807), (806, 807, 809), (808, 809, 811), (810, 811, 813), (807, 811, 809), (814, 815, 800), (812, 813, 815), (810, 806, 808), (817, 816, 820), (821, 820, 818), (819, 818, 823), (822, 823, 825), (824, 825, 827), (826, 827, 829), (823, 827, 825), (830, 831, 816), (828, 829, 831), (826, 822, 824), (833, 832, 836), (837, 836, 834), (835, 834, 839), (838, 839, 841), (840, 841, 843), (842, 843, 845), (839, 843, 841), (846, 847, 832), (844, 845, 847), (842, 838, 840), (849, 848, 852), (853, 852, 850), (851, 850, 855), (854, 855, 857), (856, 857, 859), (858, 859, 861), (855, 859, 857), (862, 863, 848), (860, 861, 863), (858, 854, 856), (865, 864, 868), (869, 868, 866), (867, 866, 871), (870, 871, 873), (872, 873, 875), (874, 875, 877), (871, 875, 873), (878, 879, 864), (876, 877, 879), (874, 870, 872), (881, 880, 884), (885, 884, 882), (883, 882, 887), (886, 887, 889), (888, 889, 891), (890, 891, 893), (884, 880, 895), (894, 895, 880), (892, 893, 895), (881, 885, 894), (902, 903, 919, 918), (946, 896, 927, 945), (897, 909, 923, 926), (928, 915, 920, 932), (969, 901, 917, 963), (912, 919, 911, 917), (907, 913, 922, 911), (903, 902, 913, 907), (896, 904, 916, 927), (915, 908, 910, 920), (940, 916, 906, 941), (926, 923, 919, 912), (934, 942, 920, 910), (935, 934, 910, 924), (939, 943, 925, 944), (945, 927, 916, 940), (923, 921, 918, 919), (908, 899, 924, 910), (913, 902, 918, 922), (901, 905, 912, 917), (936, 898, 925, 943), (909, 914, 921, 923), (904, 900, 906, 916), (903, 907, 911, 919), (905, 897, 926, 912), (914, 929, 931, 921), (947, 928, 932, 944), (918, 930, 933, 922), (942, 938, 932, 920), (921, 931, 930, 918), (964, 958, 943, 939), (970, 956, 942, 934), (898, 947, 944, 925), (962, 970, 934, 935), (966, 936, 943, 958), (938, 939, 944, 932), (939, 938, 951, 950), (931, 945, 940, 930), (929, 946, 945, 931), (899, 937, 935, 924), (964, 939, 950, 954), (961, 933, 952, 973), (940, 941, 949, 948), (956, 960, 938, 942), (972, 954, 950, 951), (930, 940, 948, 953), (933, 930, 953, 952), (953, 948, 949, 952), (937, 968, 962, 935), (968, 969, 963, 962), (941, 906, 959, 965), (965, 959, 958, 964), (911, 922, 957, 971), (971, 957, 976, 974), (917, 911, 971, 963), (963, 971, 970, 962), (900, 967, 959, 906), (967, 966, 958, 959), (941, 965, 955, 949), (965, 964, 954, 955), (938, 960, 972, 951), (960, 961, 973, 972), (922, 933, 961, 957), (957, 961, 960, 956), (952, 949, 955, 973), (973, 955, 954, 972), (956, 970, 975, 977), (957, 956, 977, 976), (970, 971, 974, 975), (974, 976, 977, 975), (5, 1, 4), (3, 5, 2), (6, 3, 7), (8, 6, 9), (10, 8, 11), (12, 10, 13), (4, 0, 2), (0, 15, 13), (2, 0, 7), (459, 455, 448), (13, 11, 0), (1, 14, 0), (14, 12, 15), (1, 5, 3), (14, 1, 12), (12, 1, 10), (3, 6, 1), (406, 410, 401), (21, 17, 20), (19, 21, 18), (22, 19, 23), (24, 22, 25), (26, 24, 27), (28, 26, 29), (20, 16, 18), (16, 31, 29), (18, 16, 23), (390, 394, 385), (29, 27, 16), (17, 30, 16), (30, 28, 31), (17, 21, 19), (30, 17, 28), (28, 17, 26), (19, 22, 17), (166, 170, 161), (37, 33, 36), (35, 37, 34), (38, 35, 39), (40, 38, 41), (42, 40, 43), (44, 42, 45), (36, 32, 34), (32, 47, 45), (34, 32, 39), (587, 583, 576), (45, 43, 32), (33, 46, 32), (46, 44, 47), (33, 37, 35), (46, 33, 44), (44, 33, 42), (35, 38, 33), (518, 522, 513), (53, 49, 52), (51, 53, 50), (54, 51, 55), (56, 54, 57), (58, 56, 59), (60, 58, 61), (52, 48, 50), (48, 63, 61), (50, 48, 55), (822, 826, 817), (61, 59, 48), (49, 62, 48), (62, 60, 63), (49, 53, 51), (62, 49, 60), (60, 49, 58), (51, 54, 49), (795, 791, 784), (69, 65, 68), (67, 69, 66), (70, 67, 71), (72, 70, 73), (74, 72, 75), (76, 74, 77), (68, 64, 66), (64, 79, 77), (66, 64, 71), (358, 362, 353), (77, 75, 64), (65, 78, 64), (78, 76, 79), (65, 69, 67), (78, 65, 76), (76, 65, 74), (67, 70, 65), (24, 26, 17), (85, 81, 84), (83, 85, 82), (86, 83, 87), (88, 86, 89), (90, 88, 91), (92, 90, 93), (84, 80, 82), (80, 95, 93), (82, 80, 87), (363, 359, 352), (93, 91, 80), (81, 94, 80), (94, 92, 95), (81, 85, 83), (94, 81, 92), (92, 81, 90), (83, 86, 81), (438, 442, 433), (101, 97, 100), (99, 101, 98), (102, 99, 103), (104, 102, 105), (106, 104, 107), (108, 106, 109), (100, 96, 98), (96, 111, 109), (98, 96, 103), (502, 506, 497), (109, 107, 96), (97, 110, 96), (110, 108, 111), (97, 101, 99), (110, 97, 108), (108, 97, 106), (99, 102, 97), (806, 810, 801), (117, 113, 116), (115, 117, 114), (118, 115, 119), (120, 118, 121), (122, 120, 123), (124, 122, 125), (116, 112, 114), (112, 127, 125), (114, 112, 119), (422, 426, 417), (125, 123, 112), (113, 126, 112), (126, 124, 127), (113, 117, 115), (126, 113, 124), (124, 113, 122), (115, 118, 113), (118, 122, 113), (133, 129, 132), (131, 133, 130), (134, 131, 135), (136, 134, 137), (138, 136, 139), (140, 138, 141), (132, 128, 130), (128, 143, 141), (130, 128, 135), (139, 135, 128), (141, 139, 128), (129, 142, 128), (142, 140, 143), (129, 133, 131), (142, 129, 140), (140, 129, 138), (131, 134, 129), (742, 746, 737), (149, 145, 148), (147, 149, 146), (150, 147, 151), (152, 150, 153), (154, 152, 155), (156, 154, 157), (148, 144, 146), (144, 159, 157), (146, 144, 151), (107, 103, 96), (157, 155, 144), (145, 158, 144), (158, 156, 159), (145, 149, 147), (158, 145, 156), (156, 145, 154), (147, 150, 145), (315, 311, 304), (165, 161, 164), (163, 165, 162), (166, 163, 167), (168, 166, 169), (170, 168, 171), (172, 170, 173), (164, 160, 162), (160, 175, 173), (162, 160, 167), (779, 775, 768), (173, 171, 160), (161, 174, 160), (174, 172, 175), (161, 165, 163), (174, 161, 172), (172, 161, 170), (163, 166, 161), (454, 458, 449), (181, 177, 180), (179, 181, 178), (182, 179, 183), (184, 182, 185), (186, 184, 187), (188, 186, 189), (180, 176, 178), (176, 191, 189), (178, 176, 183), (262, 266, 257), (189, 187, 176), (177, 190, 176), (190, 188, 191), (177, 181, 179), (190, 177, 188), (188, 177, 186), (179, 182, 177), (374, 378, 369), (197, 193, 196), (195, 197, 194), (198, 195, 199), (200, 198, 201), (202, 200, 203), (204, 202, 205), (196, 192, 194), (192, 207, 205), (194, 192, 199), (662, 666, 657), (205, 203, 192), (193, 206, 192), (206, 204, 207), (193, 197, 195), (206, 193, 204), (204, 193, 202), (195, 198, 193), (614, 618, 609), (213, 209, 212), (211, 213, 210), (214, 211, 215), (216, 214, 217), (218, 216, 219), (220, 218, 221), (212, 208, 210), (208, 223, 221), (210, 208, 215), (486, 490, 481), (221, 219, 208), (209, 222, 208), (222, 220, 223), (209, 213, 211), (222, 209, 220), (220, 209, 218), (211, 214, 209), (70, 74, 65), (229, 225, 228), (227, 229, 226), (230, 227, 231), (232, 230, 233), (234, 232, 235), (236, 234, 237), (228, 224, 226), (224, 239, 237), (226, 224, 231), (635, 631, 624), (237, 235, 224), (225, 238, 224), (238, 236, 239), (225, 229, 227), (238, 225, 236), (236, 225, 234), (227, 230, 225), (523, 519, 512), (245, 241, 244), (243, 245, 242), (246, 243, 247), (248, 246, 249), (250, 248, 251), (252, 250, 253), (244, 240, 242), (240, 255, 253), (242, 240, 247), (566, 570, 561), (253, 251, 240), (241, 254, 240), (254, 252, 255), (241, 245, 243), (254, 241, 252), (252, 241, 250), (243, 246, 241), (603, 599, 592), (261, 257, 260), (259, 261, 258), (262, 259, 263), (264, 262, 265), (266, 264, 267), (268, 266, 269), (260, 256, 258), (256, 271, 269), (258, 256, 263), (694, 698, 689), (269, 267, 256), (257, 270, 256), (270, 268, 271), (257, 261, 259), (270, 257, 268), (268, 257, 266), (259, 262, 257), (534, 538, 529), (277, 273, 276), (275, 277, 274), (278, 275, 279), (280, 278, 281), (282, 280, 283), (284, 282, 285), (276, 272, 274), (272, 287, 285), (274, 272, 279), (630, 634, 625), (285, 283, 272), (273, 286, 272), (286, 284, 287), (273, 277, 275), (286, 273, 284), (284, 273, 282), (275, 278, 273), (582, 586, 577), (293, 289, 292), (291, 293, 290), (294, 291, 295), (296, 294, 297), (298, 296, 299), (300, 298, 301), (292, 288, 290), (288, 303, 301), (290, 288, 295), (571, 567, 560), (301, 299, 288), (289, 302, 288), (302, 300, 303), (289, 293, 291), (302, 289, 300), (300, 289, 298), (291, 294, 289), (294, 298, 289), (309, 305, 308), (307, 309, 306), (310, 307, 311), (312, 310, 313), (314, 312, 315), (316, 314, 317), (308, 304, 306), (304, 319, 317), (306, 304, 311), (187, 183, 176), (317, 315, 304), (305, 318, 304), (318, 316, 319), (305, 309, 307), (318, 305, 316), (316, 305, 314), (307, 310, 305), (811, 807, 800), (325, 321, 324), (323, 325, 322), (326, 323, 327), (328, 326, 329), (330, 328, 331), (332, 330, 333), (324, 320, 322), (320, 335, 333), (322, 320, 327), (699, 695, 688), (333, 331, 320), (321, 334, 320), (334, 332, 335), (321, 325, 323), (334, 321, 332), (332, 321, 330), (323, 326, 321), (859, 855, 848), (341, 337, 340), (339, 341, 338), (342, 339, 343), (344, 342, 345), (346, 344, 347), (348, 346, 349), (340, 336, 338), (336, 351, 349), (338, 336, 343), (774, 778, 769), (349, 347, 336), (337, 350, 336), (350, 348, 351), (337, 341, 339), (350, 337, 348), (348, 337, 346), (339, 342, 337), (203, 199, 192), (357, 353, 356), (355, 357, 354), (358, 355, 359), (360, 358, 361), (362, 360, 363), (364, 362, 365), (356, 352, 354), (352, 367, 365), (354, 352, 359), (365, 363, 352), (353, 366, 352), (366, 364, 367), (353, 357, 355), (366, 353, 364), (364, 353, 362), (355, 358, 353), (182, 186, 177), (373, 369, 372), (371, 373, 370), (374, 371, 375), (376, 374, 377), (378, 376, 379), (380, 378, 381), (372, 368, 370), (368, 383, 381), (370, 368, 375), (710, 714, 705), (381, 379, 368), (369, 382, 368), (382, 380, 383), (369, 373, 371), (382, 369, 380), (380, 369, 378), (371, 374, 369), (25, 23, 16), (389, 385, 388), (387, 389, 386), (390, 387, 391), (392, 390, 393), (394, 392, 395), (396, 394, 397), (388, 384, 386), (384, 399, 397), (386, 384, 391), (283, 279, 272), (397, 395, 384), (385, 398, 384), (398, 396, 399), (385, 389, 387), (398, 385, 396), (396, 385, 394), (387, 390, 385), (171, 167, 160), (405, 401, 404), (403, 405, 402), (406, 403, 407), (408, 406, 409), (410, 408, 411), (412, 410, 413), (404, 400, 402), (400, 415, 413), (402, 400, 407), (443, 439, 432), (413, 411, 400), (401, 414, 400), (414, 412, 415), (401, 405, 403), (414, 401, 412), (412, 401, 410), (403, 406, 401), (198, 202, 193), (421, 417, 420), (419, 421, 418), (422, 419, 423), (424, 422, 425), (426, 424, 427), (428, 426, 429), (420, 416, 418), (416, 431, 429), (418, 416, 423), (843, 839, 832), (429, 427, 416), (417, 430, 416), (430, 428, 431), (417, 421, 419), (430, 417, 428), (428, 417, 426), (419, 422, 417), (475, 471, 464), (437, 433, 436), (435, 437, 434), (438, 435, 439), (440, 438, 441), (442, 440, 443), (444, 442, 445), (436, 432, 434), (432, 447, 445), (434, 432, 439), (491, 487, 480), (445, 443, 432), (433, 446, 432), (446, 444, 447), (433, 437, 435), (446, 433, 444), (444, 433, 442), (435, 438, 433), (758, 762, 753), (453, 449, 452), (451, 453, 450), (454, 451, 455), (456, 454, 457), (458, 456, 459), (460, 458, 461), (452, 448, 450), (448, 463, 461), (450, 448, 455), (11, 7, 0), (461, 459, 448), (449, 462, 448), (462, 460, 463), (449, 453, 451), (462, 449, 460), (460, 449, 458), (451, 454, 449), (726, 730, 721), (469, 465, 468), (467, 469, 466), (470, 467, 471), (472, 470, 473), (474, 472, 475), (476, 474, 477), (468, 464, 466), (464, 479, 477), (466, 464, 471), (539, 535, 528), (477, 475, 464), (465, 478, 464), (478, 476, 479), (465, 469, 467), (478, 465, 476), (476, 465, 474), (467, 470, 465), (470, 474, 465), (485, 481, 484), (483, 485, 482), (486, 483, 487), (488, 486, 489), (490, 488, 491), (492, 490, 493), (484, 480, 482), (480, 495, 493), (482, 480, 487), (75, 71, 64), (493, 491, 480), (481, 494, 480), (494, 492, 495), (481, 485, 483), (494, 481, 492), (492, 481, 490), (483, 486, 481), (379, 375, 368), (501, 497, 500), (499, 501, 498), (502, 499, 503), (504, 502, 505), (506, 504, 507), (508, 506, 509), (500, 496, 498), (496, 511, 509), (498, 496, 503), (555, 551, 544), (509, 507, 496), (497, 510, 496), (510, 508, 511), (497, 501, 499), (510, 497, 508), (508, 497, 506), (499, 502, 497), (59, 55, 48), (517, 513, 516), (515, 517, 514), (518, 515, 519), (520, 518, 521), (522, 520, 523), (524, 522, 525), (516, 512, 514), (512, 527, 525), (514, 512, 519), (155, 151, 144), (525, 523, 512), (513, 526, 512), (526, 524, 527), (513, 517, 515), (526, 513, 524), (524, 513, 522), (515, 518, 513), (102, 106, 97), (533, 529, 532), (531, 533, 530), (534, 531, 535), (536, 534, 537), (538, 536, 539), (540, 538, 541), (532, 528, 530), (528, 543, 541), (530, 528, 535), (619, 615, 608), (541, 539, 528), (529, 542, 528), (542, 540, 543), (529, 533, 531), (542, 529, 540), (540, 529, 538), (531, 534, 529), (246, 250, 241), (549, 545, 548), (547, 549, 546), (550, 547, 551), (552, 550, 553), (554, 552, 555), (556, 554, 557), (548, 544, 546), (544, 559, 557), (546, 544, 551), (6, 10, 1), (557, 555, 544), (545, 558, 544), (558, 556, 559), (545, 549, 547), (558, 545, 556), (556, 545, 554), (547, 550, 545), (763, 759, 752), (565, 561, 564), (563, 565, 562), (566, 563, 567), (568, 566, 569), (570, 568, 571), (572, 570, 573), (564, 560, 562), (560, 575, 573), (562, 560, 567), (43, 39, 32), (573, 571, 560), (561, 574, 560), (574, 572, 575), (561, 565, 563), (574, 561, 572), (572, 561, 570), (563, 566, 561), (38, 42, 33), (581, 577, 580), (579, 581, 578), (582, 579, 583), (584, 582, 585), (586, 584, 587), (588, 586, 589), (580, 576, 578), (576, 591, 589), (578, 576, 583), (342, 346, 337), (589, 587, 576), (577, 590, 576), (590, 588, 591), (577, 581, 579), (590, 577, 588), (588, 577, 586), (579, 582, 577), (550, 554, 545), (597, 593, 596), (595, 597, 594), (598, 595, 599), (600, 598, 601), (602, 600, 603), (604, 602, 605), (596, 592, 594), (592, 607, 605), (594, 592, 599), (507, 503, 496), (605, 603, 592), (593, 606, 592), (606, 604, 607), (593, 597, 595), (606, 593, 604), (604, 593, 602), (595, 598, 593), (598, 602, 593), (613, 609, 612), (611, 613, 610), (614, 611, 615), (616, 614, 617), (618, 616, 619), (620, 618, 621), (612, 608, 610), (608, 623, 621), (610, 608, 615), (267, 263, 256), (621, 619, 608), (609, 622, 608), (622, 620, 623), (609, 613, 611), (622, 609, 620), (620, 609, 618), (611, 614, 609), (310, 314, 305), (629, 625, 628), (627, 629, 626), (630, 627, 631), (632, 630, 633), (634, 632, 635), (636, 634, 637), (628, 624, 626), (624, 639, 637), (626, 624, 631), (235, 231, 224), (637, 635, 624), (625, 638, 624), (638, 636, 639), (625, 629, 627), (638, 625, 636), (636, 625, 634), (627, 630, 625), (854, 858, 849), (645, 641, 644), (643, 645, 642), (646, 643, 647), (648, 646, 649), (650, 648, 651), (652, 650, 653), (644, 640, 642), (640, 655, 653), (642, 640, 647), (123, 119, 112), (653, 651, 640), (641, 654, 640), (654, 652, 655), (641, 645, 643), (654, 641, 652), (652, 641, 650), (643, 646, 641), (134, 138, 129), (661, 657, 660), (659, 661, 658), (662, 659, 663), (664, 662, 665), (666, 664, 667), (668, 666, 669), (660, 656, 658), (656, 671, 669), (658, 656, 663), (667, 663, 656), (669, 667, 656), (657, 670, 656), (670, 668, 671), (657, 661, 659), (670, 657, 668), (668, 657, 666), (659, 662, 657), (646, 650, 641), (677, 673, 676), (675, 677, 674), (678, 675, 679), (680, 678, 681), (682, 680, 683), (684, 682, 685), (676, 672, 674), (672, 687, 685), (674, 672, 679), (683, 679, 672), (685, 683, 672), (673, 686, 672), (686, 684, 687), (673, 677, 675), (686, 673, 684), (684, 673, 682), (675, 678, 673), (870, 874, 865), (693, 689, 692), (691, 693, 690), (694, 691, 695), (696, 694, 697), (698, 696, 699), (700, 698, 701), (692, 688, 690), (688, 703, 701), (690, 688, 695), (651, 647, 640), (701, 699, 688), (689, 702, 688), (702, 700, 703), (689, 693, 691), (702, 689, 700), (700, 689, 698), (691, 694, 689), (86, 90, 81), (709, 705, 708), (707, 709, 706), (710, 707, 711), (712, 710, 713), (714, 712, 715), (716, 714, 717), (708, 704, 706), (704, 719, 717), (706, 704, 711), (715, 711, 704), (717, 715, 704), (705, 718, 704), (718, 716, 719), (705, 709, 707), (718, 705, 716), (716, 705, 714), (707, 710, 705), (678, 682, 673), (725, 721, 724), (723, 725, 722), (726, 723, 727), (728, 726, 729), (730, 728, 731), (732, 730, 733), (724, 720, 722), (720, 735, 733), (722, 720, 727), (731, 727, 720), (733, 731, 720), (721, 734, 720), (734, 732, 735), (721, 725, 723), (734, 721, 732), (732, 721, 730), (723, 726, 721), (326, 330, 321), (741, 737, 740), (739, 741, 738), (742, 739, 743), (744, 742, 745), (746, 744, 747), (748, 746, 749), (740, 736, 738), (736, 751, 749), (738, 736, 743), (214, 218, 209), (749, 747, 736), (737, 750, 736), (750, 748, 751), (737, 741, 739), (750, 737, 748), (748, 737, 746), (739, 742, 737), (219, 215, 208), (757, 753, 756), (755, 757, 754), (758, 755, 759), (760, 758, 761), (762, 760, 763), (764, 762, 765), (756, 752, 754), (752, 767, 765), (754, 752, 759), (91, 87, 80), (765, 763, 752), (753, 766, 752), (766, 764, 767), (753, 757, 755), (766, 753, 764), (764, 753, 762), (755, 758, 753), (278, 282, 273), (773, 769, 772), (771, 773, 770), (774, 771, 775), (776, 774, 777), (778, 776, 779), (780, 778, 781), (772, 768, 770), (768, 783, 781), (770, 768, 775), (331, 327, 320), (781, 779, 768), (769, 782, 768), (782, 780, 783), (769, 773, 771), (782, 769, 780), (780, 769, 778), (771, 774, 769), (427, 423, 416), (789, 785, 788), (787, 789, 786), (790, 787, 791), (792, 790, 793), (794, 792, 795), (796, 794, 797), (788, 784, 786), (784, 799, 797), (786, 784, 791), (347, 343, 336), (797, 795, 784), (785, 798, 784), (798, 796, 799), (785, 789, 787), (798, 785, 796), (796, 785, 794), (787, 790, 785), (395, 391, 384), (805, 801, 804), (803, 805, 802), (806, 803, 807), (808, 806, 809), (810, 808, 811), (812, 810, 813), (804, 800, 802), (800, 815, 813), (802, 800, 807), (54, 58, 49), (813, 811, 800), (801, 814, 800), (814, 812, 815), (801, 805, 803), (814, 801, 812), (812, 801, 810), (803, 806, 801), (838, 842, 833), (821, 817, 820), (819, 821, 818), (822, 819, 823), (824, 822, 825), (826, 824, 827), (828, 826, 829), (820, 816, 818), (816, 831, 829), (818, 816, 823), (790, 794, 785), (829, 827, 816), (817, 830, 816), (830, 828, 831), (817, 821, 819), (830, 817, 828), (828, 817, 826), (819, 822, 817), (251, 247, 240), (837, 833, 836), (835, 837, 834), (838, 835, 839), (840, 838, 841), (842, 840, 843), (844, 842, 845), (836, 832, 834), (832, 847, 845), (834, 832, 839), (827, 823, 816), (845, 843, 832), (833, 846, 832), (846, 844, 847), (833, 837, 835), (846, 833, 844), (844, 833, 842), (835, 838, 833), (747, 743, 736), (853, 849, 852), (851, 853, 850), (854, 851, 855), (856, 854, 857), (858, 856, 859), (860, 858, 861), (852, 848, 850), (848, 863, 861), (850, 848, 855), (150, 154, 145), (861, 859, 848), (849, 862, 848), (862, 860, 863), (849, 853, 851), (862, 849, 860), (860, 849, 858), (851, 854, 849), (299, 295, 288), (869, 865, 868), (867, 869, 866), (870, 867, 871), (872, 870, 873), (874, 872, 875), (876, 874, 877), (868, 864, 866), (864, 879, 877), (866, 864, 871), (875, 871, 864), (877, 875, 864), (865, 878, 864), (878, 876, 879), (865, 869, 867), (878, 865, 876), (876, 865, 874), (867, 870, 865), (411, 407, 400), (885, 881, 884), (883, 885, 882), (886, 883, 887), (888, 886, 889), (890, 888, 891), (892, 890, 893), (887, 891, 889), (887, 893, 891), (887, 882, 893), (882, 884, 895), (893, 882, 895), (881, 894, 880), (894, 892, 895), (890, 886, 888), (883, 886, 890), (883, 890, 892), (885, 883, 892), (894, 885, 892), (230, 234, 225)])
me_floor3.polygons.foreach_set('use_smooth', [1, 1, 1, 1, 1, 1, 1, 1, 1, 1, 1, 1, 1, 1, 1, 1, 1, 1, 1, 1, 1, 1, 1, 1, 1, 1, 1, 1, 1, 1, 1, 1, 1, 1, 1, 1, 1, 1, 1, 1, 1, 1, 1, 1, 1, 1, 1, 1, 1, 1, 1, 1, 1, 1, 1, 1, 1, 1, 1, 1, 1, 1, 1, 1, 1, 1, 1, 1, 1, 1, 1, 1, 1, 1, 1, 1, 1, 1, 1, 1, 1, 1, 1, 1, 1, 1, 1, 1, 1, 1, 1, 1, 1, 1, 1, 1, 1, 1, 1, 1, 1, 1, 1, 1, 1, 1, 1, 1, 1, 1, 1, 1, 1, 1, 1, 1, 1, 1, 1, 1, 1, 1, 1, 1, 1, 1, 1, 1, 1, 1, 1, 1, 1, 1, 1, 1, 1, 1, 1, 1, 1, 1, 1, 1, 1, 1, 1, 1, 1, 1, 1, 1, 1, 1, 1, 1, 1, 1, 1, 1, 1, 1, 1, 1, 1, 1, 1, 1, 1, 1, 1, 1, 1, 1, 1, 1, 1, 1, 1, 1, 1, 1, 1, 1, 1, 1, 1, 1, 1, 1, 1, 1, 1, 1, 1, 1, 1, 1, 1, 1, 1, 1, 1, 1, 1, 1, 1, 1, 1, 1, 1, 1, 1, 1, 1, 1, 1, 1, 1, 1, 1, 1, 1, 1, 1, 1, 1, 1, 1, 1, 1, 1, 1, 1, 1, 1, 1, 1, 1, 1, 1, 1, 1, 1, 1, 1, 1, 1, 1, 1, 1, 1, 1, 1, 1, 1, 1, 1, 1, 1, 1, 1, 1, 1, 1, 1, 1, 1, 1, 1, 1, 1, 1, 1, 1, 1, 1, 1, 1, 1, 1, 1, 1, 1, 1, 1, 1, 1, 1, 1, 1, 1, 1, 1, 1, 1, 1, 1, 1, 1, 1, 1, 1, 1, 1, 1, 1, 1, 1, 1, 1, 1, 1, 1, 1, 1, 1, 1, 1, 1, 1, 1, 1, 1, 1, 1, 1, 1, 1, 1, 1, 1, 1, 1, 1, 1, 1, 1, 1, 1, 1, 1, 1, 1, 1, 1, 1, 1, 1, 1, 1, 1, 1, 1, 1, 1, 1, 1, 1, 1, 1, 1, 1, 1, 1, 1, 1, 1, 1, 1, 1, 1, 1, 1, 1, 1, 1, 1, 1, 1, 1, 1, 1, 1, 1, 1, 1, 1, 1, 1, 1, 1, 1, 1, 1, 1, 1, 1, 1, 1, 1, 1, 1, 1, 1, 1, 1, 1, 1, 1, 1, 1, 1, 1, 1, 1, 1, 1, 1, 1, 1, 1, 1, 1, 1, 1, 1, 1, 1, 1, 1, 1, 1, 1, 1, 1, 1, 1, 1, 1, 1, 1, 1, 1, 1, 1, 1, 1, 1, 1, 1, 1, 1, 1, 1, 1, 1, 1, 1, 1, 1, 1, 1, 1, 1, 1, 1, 1, 1, 1, 1, 1, 1, 1, 1, 1, 1, 1, 1, 1, 1, 1, 1, 1, 1, 1, 1, 1, 1, 1, 1, 1, 1, 1, 1, 1, 1, 1, 1, 1, 1, 1, 1, 1, 1, 1, 1, 1, 1, 1, 1, 1, 1, 1, 1, 1, 1, 1, 1, 1, 1, 1, 1, 1, 1, 1, 1, 1, 1, 1, 1, 1, 1, 1, 1, 1, 1, 1, 1, 1, 1, 1, 1, 1, 1, 1, 1, 1, 1, 1, 1, 1, 1, 1, 1, 1, 1, 1, 1, 1, 0, 0, 0, 0, 0, 0, 0, 0, 0, 0, 0, 0, 0, 0, 0, 0, 0, 0, 0, 0, 0, 0, 0, 0, 0, 0, 0, 0, 0, 0, 0, 0, 0, 0, 0, 0, 0, 0, 0, 0, 0, 0, 0, 0, 0, 0, 0, 0, 0, 0, 0, 0, 0, 1, 0, 0, 0, 0, 0, 0, 0, 0, 0, 0, 0, 0, 1, 0, 0, 1, 1, 1, 1, 1, 1, 1, 1, 1, 1, 1, 1, 1, 1, 1, 1, 1, 1, 1, 1, 1, 1, 1, 1, 1, 1, 1, 1, 1, 1, 1, 1, 1, 1, 1, 1, 1, 1, 1, 1, 1, 1, 1, 1, 1, 1, 1, 1, 1, 1, 1, 1, 1, 1, 1, 1, 1, 1, 1, 1, 1, 1, 1, 1, 1, 1, 1, 1, 1, 1, 1, 1, 1, 1, 1, 1, 1, 1, 1, 1, 1, 1, 1, 1, 1, 1, 1, 1, 1, 1, 1, 1, 1, 1, 1, 1, 1, 1, 1, 1, 1, 1, 1, 1, 1, 1, 1, 1, 1, 1, 1, 1, 1, 1, 1, 1, 1, 1, 1, 1, 1, 1, 1, 1, 1, 1, 1, 1, 1, 1, 1, 1, 1, 1, 1, 1, 1, 1, 1, 1, 1, 1, 1, 1, 1, 1, 1, 1, 1, 1, 1, 1, 1, 1, 1, 1, 1, 1, 1, 1, 1, 1, 1, 1, 1, 1, 1, 1, 1, 1, 1, 1, 1, 1, 1, 1, 1, 1, 1, 1, 1, 1, 1, 1, 1, 1, 1, 1, 1, 1, 1, 1, 1, 1, 1, 1, 1, 1, 1, 1, 1, 1, 1, 1, 1, 1, 1, 1, 1, 1, 1, 1, 1, 1, 1, 1, 1, 1, 1, 1, 1, 1, 1, 1, 1, 1, 1, 1, 1, 1, 1, 1, 1, 1, 1, 1, 1, 1, 1, 1, 1, 1, 1, 1, 1, 1, 1, 1, 1, 1, 1, 1, 1, 1, 1, 1, 1, 1, 1, 1, 1, 1, 1, 1, 1, 1, 1, 1, 1, 1, 1, 1, 1, 1, 1, 1, 1, 1, 1, 1, 1, 1, 1, 1, 1, 1, 1, 1, 1, 1, 1, 1, 1, 1, 1, 1, 1, 1, 1, 1, 1, 1, 1, 1, 1, 1, 1, 1, 1, 1, 1, 1, 1, 1, 1, 1, 1, 1, 1, 1, 1, 1, 1, 1, 1, 1, 1, 1, 1, 1, 1, 1, 1, 1, 1, 1, 1, 1, 1, 1, 1, 1, 1, 1, 1, 1, 1, 1, 1, 1, 1, 1, 1, 1, 1, 1, 1, 1, 1, 1, 1, 1, 1, 1, 1, 1, 1, 1, 1, 1, 1, 1, 1, 1, 1, 1, 1, 1, 1, 1, 1, 1, 1, 1, 1, 1, 1, 1, 1, 1, 1, 1, 1, 1, 1, 1, 1, 1, 1, 1, 1, 1, 1, 1, 1, 1, 1, 1, 1, 1, 1, 1, 1, 1, 1, 1, 1, 1, 1, 1, 1, 1, 1, 1, 1, 1, 1, 1, 1, 1, 1, 1, 1, 1, 1, 1, 1, 1, 1, 1, 1, 1, 1, 1, 1, 1, 1, 1, 1, 1, 1, 1, 1, 1, 1, 1, 1, 1, 1, 1, 1, 1, 1, 1, 1, 1, 1, 1, 1, 1, 1, 1, 1, 1, 1, 1, 1, 1, 1, 1, 1, 1, 1, 1, 1, 1, 1, 1, 1, 1, 1, 1, 1, 1, 1, 1, 1, 1, 1, 1, 1, 1, 1, 1, 1, 1, 1, 1, 1, 1, 1, 1, 1, 1, 1, 1, 1, 1, 1, 1, 1, 1, 1, 1, 1, 1, 1, 1, 1, 1, 1, 1, 1, 1, 1, 1, 1, 1, 1, 1, 1, 1, 1, 1, 1, 1, 1, 1, 1, 1, 1, 1, 1, 1, 1, 1, 1, 1, 1, 1, 1, 1, 1, 1, 1, 1, 1, 1, 1, 1, 1, 1, 1, 1, 1, 1, 1, 1, 1, 1, 1, 1, 1, 1, 1, 1, 1, 1, 1, 1, 1, 1, 1, 1, 1, 1, 1, 1, 1, 1, 1, 1, 1, 1, 1, 1, 1, 1, 1, 1, 1, 1, 1, 1, 1, 1, 1, 1, 1, 1, 1, 1, 1, 1, 1, 1, 1, 1, 1, 1, 1, 1, 1, 1, 1, 1, 1, 1, 1, 1, 1, 1, 1, 1, 1, 1, 1, 1, 1, 1, 1, 1, 1, 1, 1, 1, 1, 1, 1, 1, 1, 1, 1, 1, 1, 1, 1, 1, 1, 1, 1, 1, 1, 1, 1, 1, 1, 1, 1, 1, 1, 1, 1, 1, 1, 1, 1, 1, 1, 1, 1, 1, 1, 1, 1, 1, 1, 1, 1, 1, 1, 1, 1, 1, 1, 1, 1, 1, 1, 1, 1, 1, 1, 1, 1, 1, 1, 1, 1, 1, 1, 1, 1, 1, 1, 1, 1, 1, 1, 1, 1, 1, 1, 1, 1, 1, 1, 1, 1, 1, 1, 1, 1, 1, 1, 1, 1, 1, 1, 1, 1, 1, 1, 1, 1, 1, 1, 1, 1, 1, 1, 1, 1, 1, 1, 1, 1, 1, 1, 1, 1, 1, 1, 1, 1, 1, 1, 1, 1, 1, 1, 1, 1, 1, 1, 1, 1, 1, 1, 1, 1, 1, 1, 1, 1, 1, 1, 1, 1, 1, 1, 1, 1, 1, 1, 1, 1, 1, 1, 1, 1, 1, 1, 1, 1, 1, 1, 1, 1, 1, 1, 1, 1, 1, 1, 1, 1, 1, 1, 1, 1, 1, 1, 1, 1, 1, 1, 1, 1, 1, 1, 1, 1, 1, 1, 1, 1, 1, 1, 1, 1, 1, 1, 1, 1, 1, 1, 1, 1, 1, 1, 1, 1, 1, 1, 1, 1, 1, 1, 1, 1, 1, 1, 1, 1, 1, 1, 1, 1, 1, 1, 1, 1, 1, 1, 1, 1, 1, 1, 1, 1, 1, 1, 1, 1, 1, 1, 1, 1, 1, 1, 1, 1, 1, 1, 1, 1, 1, 1, 1, 1, 1, 1, 1, 1, 1, 1, 1, 1, 1, 1, 1, 1, 1, 1, 1, 1, 1, 1, 1, 1, 1, 1, 1, 1, 1, 1, 1, 1, 1, 1, 1, 1, 1, 1, 1, 1, 1, 1, 1, 1, 1, 1, 1, 1, 1, 1, 1, 1, 1, 1, 1, 1, 1, 1, 1, 1, 1, 1, 1, 1, 1, 1, 1, 1, 1, 1, 1, 1, 1, 1, 1, 1, 1, 1, 1, 1, 1, 1, 1, 1, 1, 1, 1, 1, 1, 1, 1, 1, 1, 1, 1, 1, 1, 1, 1, 1, 1, 1])
me_floor3.polygons.foreach_set('material_index', [0, 0, 0, 0, 0, 0, 0, 0, 0, 0, 0, 0, 0, 0, 0, 0, 0, 0, 0, 0, 0, 0, 0, 0, 0, 0, 0, 0, 0, 0, 0, 0, 0, 0, 0, 0, 0, 0, 0, 0, 0, 0, 0, 0, 0, 0, 0, 0, 0, 0, 0, 0, 0, 0, 0, 0, 0, 0, 0, 0, 0, 0, 0, 0, 0, 0, 0, 0, 0, 0, 0, 0, 0, 0, 0, 0, 0, 0, 0, 0, 0, 0, 0, 0, 0, 0, 0, 0, 0, 0, 0, 0, 0, 0, 0, 0, 0, 0, 0, 0, 0, 0, 0, 0, 0, 0, 0, 0, 0, 0, 0, 0, 0, 0, 0, 0, 0, 0, 0, 0, 0, 0, 0, 0, 0, 0, 0, 0, 0, 0, 0, 0, 0, 0, 0, 0, 0, 0, 0, 0, 0, 0, 0, 0, 0, 0, 0, 0, 0, 0, 0, 0, 0, 0, 0, 0, 0, 0, 0, 0, 0, 0, 0, 0, 0, 0, 0, 0, 0, 0, 0, 0, 0, 0, 0, 0, 0, 0, 0, 0, 0, 0, 0, 0, 0, 0, 0, 0, 0, 0, 0, 0, 0, 0, 0, 0, 0, 0, 0, 0, 0, 0, 0, 0, 0, 0, 0, 0, 0, 0, 0, 0, 0, 0, 0, 0, 0, 0, 0, 0, 0, 0, 0, 0, 0, 0, 0, 0, 0, 0, 0, 0, 0, 0, 0, 0, 0, 0, 0, 0, 0, 0, 0, 0, 0, 0, 0, 0, 0, 0, 0, 0, 0, 0, 0, 0, 0, 0, 0, 0, 0, 0, 0, 0, 0, 0, 0, 0, 0, 0, 0, 0, 0, 0, 0, 0, 0, 0, 0, 0, 0, 0, 0, 0, 0, 0, 0, 0, 0, 0, 0, 0, 0, 0, 0, 0, 0, 0, 0, 0, 0, 0, 0, 0, 0, 0, 0, 0, 0, 0, 0, 0, 0, 0, 0, 0, 0, 0, 0, 0, 0, 0, 0, 0, 0, 0, 0, 0, 0, 0, 0, 0, 0, 0, 0, 0, 0, 0, 0, 0, 0, 0, 0, 0, 0, 0, 0, 0, 0, 0, 0, 0, 0, 0, 0, 0, 0, 0, 0, 0, 0, 0, 0, 0, 0, 0, 0, 0, 0, 0, 0, 0, 0, 0, 0, 0, 0, 0, 0, 0, 0, 0, 0, 0, 0, 0, 0, 0, 0, 0, 0, 0, 0, 0, 0, 0, 0, 0, 0, 0, 0, 0, 0, 0, 0, 0, 0, 0, 0, 0, 0, 0, 0, 0, 0, 0, 0, 0, 0, 0, 0, 0, 0, 0, 0, 0, 0, 0, 0, 0, 0, 0, 0, 0, 0, 0, 0, 0, 0, 0, 0, 0, 0, 0, 0, 0, 0, 0, 0, 0, 0, 0, 0, 0, 0, 0, 0, 0, 0, 0, 0, 0, 0, 0, 0, 0, 0, 0, 0, 0, 0, 0, 0, 0, 0, 0, 0, 0, 0, 0, 0, 0, 0, 0, 0, 0, 0, 0, 0, 0, 0, 0, 0, 0, 0, 0, 0, 0, 0, 0, 0, 0, 0, 0, 0, 0, 0, 0, 0, 0, 0, 0, 0, 0, 0, 0, 0, 0, 0, 0, 0, 0, 0, 0, 0, 0, 0, 0, 0, 0, 0, 0, 0, 0, 0, 0, 0, 0, 0, 0, 0, 0, 0, 0, 0, 0, 0, 0, 0, 0, 0, 0, 0, 0, 0, 0, 0, 0, 0, 0, 0, 0, 0, 0, 0, 0, 0, 1, 0, 0, 0, 0, 0, 0, 0, 0, 0, 0, 0, 0, 0, 0, 0, 0, 0, 0, 0, 0, 0, 0, 0, 0, 0, 0, 0, 0, 0, 0, 0, 0, 0, 0, 0, 0, 1, 0, 0, 1, 0, 0, 0, 0, 0, 0, 0, 0, 0, 0, 0, 0, 0, 0, 0, 0, 1, 1, 0, 0, 0, 0, 0, 0, 0, 0, 0, 0, 0, 0, 0, 0, 0, 0, 0, 0, 0, 0, 0, 0, 0, 0, 0, 0, 0, 0, 0, 0, 0, 0, 0, 0, 0, 0, 0, 0, 0, 0, 0, 0, 0, 0, 0, 0, 0, 0, 0, 0, 0, 0, 0, 0, 0, 0, 0, 0, 0, 0, 0, 0, 0, 0, 0, 0, 0, 0, 0, 0, 0, 0, 0, 0, 0, 0, 0, 0, 0, 0, 0, 0, 0, 0, 0, 0, 0, 0, 0, 0, 0, 0, 0, 0, 0, 0, 0, 0, 0, 0, 0, 0, 0, 0, 0, 0, 0, 0, 0, 0, 0, 0, 0, 0, 0, 0, 0, 0, 0, 0, 0, 0, 0, 0, 0, 0, 0, 0, 0, 0, 0, 0, 0, 0, 0, 0, 0, 0, 0, 0, 0, 0, 0, 0, 0, 0, 0, 0, 0, 0, 0, 0, 0, 0, 0, 0, 0, 0, 0, 0, 0, 0, 0, 0, 0, 0, 0, 0, 0, 0, 0, 0, 0, 0, 0, 0, 0, 0, 0, 0, 0, 0, 0, 0, 0, 0, 0, 0, 0, 0, 0, 0, 0, 0, 0, 0, 0, 0, 0, 0, 0, 0, 0, 0, 0, 0, 0, 0, 0, 0, 0, 0, 0, 0, 0, 0, 0, 0, 0, 0, 0, 0, 0, 0, 0, 0, 0, 0, 0, 0, 0, 0, 0, 0, 0, 0, 0, 0, 0, 0, 0, 0, 0, 0, 0, 0, 0, 0, 0, 0, 0, 0, 0, 0, 0, 0, 0, 0, 0, 0, 0, 0, 0, 0, 0, 0, 0, 0, 0, 0, 0, 0, 0, 0, 0, 0, 0, 0, 0, 0, 0, 0, 0, 0, 0, 0, 0, 0, 0, 0, 0, 0, 0, 0, 0, 0, 0, 0, 0, 0, 0, 0, 0, 0, 0, 0, 0, 0, 0, 0, 0, 0, 0, 0, 0, 0, 0, 0, 0, 0, 0, 0, 0, 0, 0, 0, 0, 0, 0, 0, 0, 0, 0, 0, 0, 0, 0, 0, 0, 0, 0, 0, 0, 0, 0, 0, 0, 0, 0, 0, 0, 0, 0, 0, 0, 0, 0, 0, 0, 0, 0, 0, 0, 0, 0, 0, 0, 0, 0, 0, 0, 0, 0, 0, 0, 0, 0, 0, 0, 0, 0, 0, 0, 0, 0, 0, 0, 0, 0, 0, 0, 0, 0, 0, 0, 0, 0, 0, 0, 0, 0, 0, 0, 0, 0, 0, 0, 0, 0, 0, 0, 0, 0, 0, 0, 0, 0, 0, 0, 0, 0, 0, 0, 0, 0, 0, 0, 0, 0, 0, 0, 0, 0, 0, 0, 0, 0, 0, 0, 0, 0, 0, 0, 0, 0, 0, 0, 0, 0, 0, 0, 0, 0, 0, 0, 0, 0, 0, 0, 0, 0, 0, 0, 0, 0, 0, 0, 0, 0, 0, 0, 0, 0, 0, 0, 0, 0, 0, 0, 0, 0, 0, 0, 0, 0, 0, 0, 0, 0, 0, 0, 0, 0, 0, 0, 0, 0, 0, 0, 0, 0, 0, 0, 0, 0, 0, 0, 0, 0, 0, 0, 0, 0, 0, 0, 0, 0, 0, 0, 0, 0, 0, 0, 0, 0, 0, 0, 0, 0, 0, 0, 0, 0, 0, 0, 0, 0, 0, 0, 0, 0, 0, 0, 0, 0, 0, 0, 0, 0, 0, 0, 0, 0, 0, 0, 0, 0, 0, 0, 0, 0, 0, 0, 0, 0, 0, 0, 0, 0, 0, 0, 0, 0, 0, 0, 0, 0, 0, 0, 0, 0, 0, 0, 0, 0, 0, 0, 0, 0, 0, 0, 0, 0, 0, 0, 0, 0, 0, 0, 0, 0, 0, 0, 0, 0, 0, 0, 0, 0, 0, 0, 0, 0, 0, 0, 0, 0, 0, 0, 0, 0, 0, 0, 0, 0, 0, 0, 0, 0, 0, 0, 0, 0, 0, 0, 0, 0, 0, 0, 0, 0, 0, 0, 0, 0, 0, 0, 0, 0, 0, 0, 0, 0, 0, 0, 0, 0, 0, 0, 0, 0, 0, 0, 0, 0, 0, 0, 0, 0, 0, 0, 0, 0, 0, 0, 0, 0, 0, 0, 0, 0, 0, 0, 0, 0, 0, 0, 0, 0, 0, 0, 0, 0, 0, 0, 0, 0, 0, 0, 0, 0, 0, 0, 0, 0, 0, 0, 0, 0, 0, 0, 0, 0, 0, 0, 0, 0, 0, 0, 0, 0, 0, 0, 0, 0, 0, 0, 0, 0, 0, 0, 0, 0, 0, 0, 0, 0, 0, 0, 0, 0, 0, 0, 0, 0, 0, 0, 0, 0, 0, 0, 0, 0, 0, 0, 0, 0, 0, 0, 0, 0, 0, 0, 0, 0, 0, 0, 0, 0, 0, 0, 0, 0, 0, 0, 0, 0, 0, 0, 0, 0, 0, 0, 0, 0, 0, 0, 0, 0, 0, 0, 0, 0, 0, 0, 0, 0, 0, 0, 0, 0, 0, 0, 0, 0, 0, 0, 0, 0, 0, 0, 0, 0, 0, 0, 0, 0, 0, 0, 0, 0, 0, 0, 0, 0, 0, 0, 0, 0, 0, 0, 0, 0, 0, 0, 0, 0, 0, 0, 0, 0, 0, 0, 0, 0, 0, 0, 0, 0, 0, 0, 0, 0, 0, 0, 0, 0, 0, 0, 0, 0, 0, 0, 0, 0, 0, 0, 0, 0, 0, 0, 0, 0, 0, 0, 0, 0, 0, 0, 0, 0, 0, 0, 0, 0, 0, 0, 0, 0, 0, 0, 0, 0, 0, 0, 0, 0, 0, 0, 0, 0, 0, 0, 0, 0, 0, 0, 0, 0, 0, 0, 0, 0, 0, 0, 0, 0, 0, 0, 0, 0, 0, 0, 0, 0, 0, 0, 0, 0, 0, 0, 0, 0, 0, 0, 0, 0, 0, 0, 0, 0, 0, 0, 0, 0, 0, 0, 0, 0, 0, 0, 0, 0, 0, 0, 0, 0, 0, 0, 0, 0, 0, 0, 0, 0, 0, 0, 0, 0, 0, 0, 0, 0, 0, 0, 0, 0, 0, 0, 0, 0, 0, 0, 0, 0, 0, 0, 0, 0, 0, 0, 0, 0, 0, 0, 0, 0, 0, 0, 0, 0, 0, 0, 0, 0, 0, 0, 0, 0, 0, 0, 0])
me_floor3.materials.append(mat_metal)
me_floor3.materials.append(mat_goo)
me_floor3.use_remesh_preserve_volume = False
me_floor3.use_remesh_preserve_attributes = False
me_floor3.use_mirror_vertex_groups = False
me_floor3.update()
me_backwall1 = bpy.data.meshes.new('Backwall1')
me_backwall1.from_pydata([(3.775e-07, -5.0, -5.0), (-3.775e-07, -5.0, 5.0), (3.775e-07, 5.0, -5.0), (-3.775e-07, 5.0, 5.0)], [], [(1, 0, 2, 3)])
me_backwall1.materials.append(mat_backwall1)
me_backwall1.use_remesh_preserve_volume = False
me_backwall1.use_remesh_preserve_attributes = False
me_backwall1.use_mirror_vertex_groups = False
me_backwall1.update()
me_backwall2 = bpy.data.meshes.new('Backwall2')
me_backwall2.from_pydata([(3.775e-07, -5.0, -5.0), (-3.775e-07, -5.0, 5.0), (3.775e-07, 5.0, -5.0), (-3.775e-07, 5.0, 5.0), (-2.118e-07, 5.0, 2.774), (3.777e-07, 0.2926, -5.0), (0.3777, -4.435, 4.435), (0.3777, 0.02329, -5.0), (0.3777, -3.331, -1.107), (0.3777, -4.166, 4.435), (0.3777, 0.2014, 2.965), (0.3777, 0.3592, 2.584), (0.3777, -3.87, -1.107), (0.3777, -5.0, -5.0), (0.3777, -5.0, 5.0), (0.3777, 5.0, -5.0), (0.3777, 5.0, 5.0), (-2.086e-07, 0.2803, 2.774), (-8.941e-08, -1.112, 1.382), (-5.96e-08, -1.382, 1.112), (-3.278e-07, -4.3, 4.3), (-8.941e-08, -1.247, 1.247), (-8.941e-08, -1.382, 1.382), (0.3777, -4.435, 4.166), (0.3777, 5.0, 2.965), (0.3777, 5.0, 2.584), (0.3777, 0.5619, -5.0), (0.3777, -1.112, 1.112), (0.3777, -1.247, 1.516), (0.3777, -1.516, 1.247), (8.941e-08, -3.601, -1.107), (0.4442, -1.23, 2.369), (0.2027, -1.23, 2.469), (0.4442, -1.059, 2.298), (0.2027, -0.9881, 2.369), (0.4442, -0.9881, 2.127), (0.2027, -0.8881, 2.127), (0.4442, -1.059, 1.957), (0.2027, -0.9881, 1.886), (0.4442, -1.23, 1.886), (0.2027, -1.23, 1.786), (0.4442, -1.4, 1.957), (0.2027, -1.471, 1.886), (0.4442, -1.471, 2.127), (0.2027, -1.571, 2.127), (0.5443, -1.23, 2.127), (0.4442, -1.4, 2.298), (0.2027, -1.471, 2.369)], [], [(27, 18, 21), (27, 19, 30, 8), (27, 11, 17, 18), (27, 21, 19), (11, 27, 8, 26), (9, 28, 10, 14), (14, 23, 6), (18, 17, 10, 28), (21, 22, 29, 19), (19, 29, 12, 30), (6, 20, 9), (18, 28, 22, 21), (3, 1, 14, 16), (23, 29, 22, 20), (20, 22, 28, 9), (0, 5, 7, 13), (6, 23, 20), (4, 3, 16, 24), (1, 0, 13, 14), (32, 31, 33, 34), (34, 33, 35, 36), (36, 35, 37, 38), (38, 37, 39, 40), (40, 39, 41, 42), (42, 41, 43, 44), (44, 43, 46, 47), (31, 45, 33), (33, 45, 35), (35, 45, 37), (37, 45, 39), (39, 45, 41), (41, 45, 43), (43, 45, 46), (47, 46, 31, 32), (46, 45, 31), (17, 4, 24, 10), (30, 12, 7, 5), (8, 30, 5, 26), (11, 25, 4, 17), (5, 2, 15, 26), (2, 4, 25, 15), (14, 10, 24, 16), (6, 9, 14), (14, 13, 12, 23), (23, 12, 29), (13, 7, 12), (25, 11, 26, 15)])
me_backwall2.polygons.foreach_set('use_smooth', [1, 1, 1, 1, 0, 0, 0, 1, 1, 1, 1, 1, 0, 1, 1, 0, 1, 0, 0, 1, 1, 1, 1, 1, 1, 1, 1, 1, 1, 1, 1, 1, 1, 1, 1, 1, 1, 1, 1, 0, 0, 0, 0, 0, 0, 0, 0])
me_backwall2.polygons.foreach_set('material_index', [0, 0, 0, 0, 0, 0, 0, 0, 0, 0, 0, 0, 0, 0, 0, 0, 0, 0, 0, 1, 1, 1, 1, 1, 1, 1, 1, 1, 1, 1, 1, 1, 1, 1, 1, 0, 0, 0, 0, 0, 0, 0, 0, 0, 0, 0, 0])
me_backwall2.materials.append(mat_metal)
me_backwall2.materials.append(mat_neonlight)
me_backwall2.use_remesh_preserve_volume = False
me_backwall2.use_remesh_preserve_attributes = False
me_backwall2.use_mirror_vertex_groups = False
me_backwall2.update()
me_backwall3 = bpy.data.meshes.new('Backwall3')
me_backwall3.from_pydata([(0.09908, -5.0, -5.0), (0.09908, -5.0, 5.0), (0.09908, 5.0, -5.0), (0.09908, 5.0, 5.0), (0.09908, -1.853, 2.774), (0.09908, 1.954, 1.693), (0.09908, 5.0, 1.693), (0.3777, -5.0, -5.0), (0.3777, -5.0, 5.0), (0.3777, 5.0, -5.0), (0.3777, 5.0, 5.0), (0.09908, 1.241, 0.9798), (0.09908, -1.203, 3.424), (0.09908, 1.241, -0.2395), (0.09908, 2.46, 0.9798), (0.09908, 5.0, 0.9798), (0.09908, -0.5909, -5.0), (0.09908, -5.0, 2.774), (0.09908, -2.779, 5.0), (0.09908, 1.241, -5.0), (0.3777, -0.405, -5.0), (0.3777, -0.7769, -5.0), (0.3777, -5.0, 2.588), (0.3777, -5.0, 2.96), (0.3777, -1.93, 2.588), (0.3777, -1.776, 2.96), (0.3777, 0.4052, 0.253), (0.3777, 0.7771, 0.4071), (0.3777, 0.4052, -2.372), (0.3777, 0.7771, -2.526), (0.3777, -0.7769, -3.554), (0.3777, -0.4049, -3.709), (0.3777, 5.0, 1.166), (0.3777, 5.0, 0.7938), (0.3777, 1.241, 1.243), (0.3777, 1.241, 0.7167), (0.3777, -2.985, 5.0), (0.3777, -2.574, 5.0), (0.3777, -1.072, 3.555), (0.3777, -1.335, 3.292), (0.3777, 1.427, -5.0), (0.3777, 1.055, -5.0), (0.3777, 1.427, -0.3165), (0.3777, 1.055, -0.1625), (0.3777, 2.537, 0.7938), (0.3777, 2.383, 1.166), (0.3777, 5.0, 1.879), (0.3777, 5.0, 1.507), (0.3777, 1.877, 1.879), (0.3777, 2.031, 1.507), (0.09908, -0.5909, -3.632), (0.09908, 0.5911, -2.449), (0.09908, 0.5911, 0.3301), (0.3777, -4.672, 2.26), (0.3777, -2.066, 2.26), (0.3777, 0.07679, 0.117), (0.3777, 0.07679, -2.236), (0.3777, -1.105, -3.418), (0.3777, -1.105, -4.672), (0.3777, -4.672, -4.672), (0.09908, -4.282, 1.87), (0.09908, -2.227, 1.87), (0.09908, -0.3126, -0.0443), (0.09908, -0.3126, -2.075), (0.09908, -1.495, -3.257), (0.09908, -1.495, -4.282), (0.09908, -4.282, -4.282)], [], [(17, 0, 7, 22), (44, 42, 40, 9), (25, 27, 35, 39), (22, 24, 4, 17), (0, 16, 21, 7), (23, 36, 8), (66, 65, 64, 63), (48, 37, 38), (61, 60, 62), (60, 66, 63, 62), (36, 39, 12, 18), (17, 4, 25, 23), (4, 52, 27, 25), (52, 51, 29, 27), (51, 50, 31, 29), (12, 11, 34, 38), (14, 15, 32, 45), (18, 12, 38, 37), (6, 5, 49, 47), (5, 11, 35, 49), (14, 13, 42, 44), (44, 33, 15, 14), (50, 16, 20, 31), (45, 43, 13, 14), (30, 21, 16, 50), (46, 48, 5, 6), (48, 34, 11, 5), (24, 26, 52, 4), (2, 15, 33, 9), (1, 17, 23, 8), (39, 35, 11, 12), (28, 30, 50, 51), (16, 19, 41, 20), (15, 6, 47, 32), (3, 10, 46, 6), (26, 28, 51, 52), (18, 1, 8, 36), (53, 54, 24, 22), (54, 55, 26, 24), (55, 56, 28, 26), (56, 57, 30, 28), (57, 58, 21, 30), (58, 59, 7, 21), (59, 53, 22, 7), (60, 61, 54, 53), (61, 62, 55, 54), (62, 63, 56, 55), (63, 64, 57, 56), (64, 65, 58, 57), (65, 66, 59, 58), (66, 60, 53, 59), (33, 44, 9), (3, 18, 37, 10), (48, 46, 10, 37), (34, 48, 38), (29, 31, 20, 41), (49, 45, 32, 47), (35, 43, 45, 49), (35, 27, 43), (27, 29, 41, 43), (19, 2, 9, 40), (13, 19, 40, 42), (43, 41, 19, 13), (25, 39, 36, 23)])
me_backwall3.polygons.foreach_set('use_smooth', [0, 0, 0, 1, 0, 0, 0, 0, 0, 0, 1, 1, 1, 1, 1, 1, 1, 1, 1, 1, 1, 1, 1, 1, 1, 1, 1, 1, 0, 0, 1, 1, 0, 0, 0, 1, 0, 0, 0, 0, 0, 0, 0, 0, 1, 1, 1, 1, 0, 1, 1, 0, 0, 0, 0, 0, 0, 0, 0, 0, 0, 1, 1, 0])
me_backwall3.polygons.foreach_set('material_index', [0, 0, 0, 0, 0, 0, 1, 0, 1, 1, 0, 0, 0, 0, 0, 0, 0, 0, 0, 0, 0, 0, 0, 0, 0, 0, 0, 0, 0, 0, 0, 0, 0, 0, 0, 0, 0, 0, 0, 0, 0, 0, 0, 0, 0, 0, 0, 0, 0, 0, 0, 0, 0, 0, 0, 0, 0, 0, 0, 0, 0, 0, 0, 0])
me_backwall3.materials.append(mat_metal)
me_backwall3.materials.append(mat_neonlight)
me_backwall3.use_remesh_preserve_volume = False
me_backwall3.use_remesh_preserve_attributes = False
me_backwall3.use_mirror_vertex_groups = False
me_backwall3.update()
me_floor2 = bpy.data.meshes.new('Floor2')
me_floor2.from_pydata([(5.0, -5.0, 0.0), (-5.0, -5.0, 0.0), (5.0, 5.0, 0.0), (-5.0, 5.0, 0.0)], [], [(1, 0, 2, 3)])
me_floor2.materials.append(mat_metal)
me_floor2.use_remesh_preserve_volume = False
me_floor2.use_remesh_preserve_attributes = False
me_floor2.use_mirror_vertex_groups = False
me_floor2.update()
me_floor1 = bpy.data.meshes.new('Floor1')
me_floor1.from_pydata([(5.0, -5.0, 0.0), (-5.0, -5.0, 0.0), (5.0, 5.0, 0.0), (-5.0, 5.0, 0.0)], [], [(1, 0, 2, 3)])
me_floor1.materials.append(mat_floor1)
me_floor1.use_remesh_preserve_volume = False
me_floor1.use_remesh_preserve_attributes = False
me_floor1.use_mirror_vertex_groups = False
me_floor1.update()
me_walkway = bpy.data.meshes.new('Walkway')
me_walkway.from_pydata([(-0.9976, -2.88, -0.5273), (-0.9976, 2.939, -0.5273), (1.002, 2.939, -0.5273), (1.002, -2.88, -0.5273), (-0.9976, -2.88, -0.3157), (-0.9976, 2.939, -0.3157), (1.002, 2.939, -0.3157), (1.002, -2.88, -0.3157), (-0.7932, 2.939, 0.3674), (-0.7932, -2.88, 0.3674), (-0.671, 2.939, 0.2969), (-0.671, -2.88, 0.2969), (-0.671, 2.939, 0.1558), (-0.671, -2.88, 0.1558), (-0.7932, 2.939, 0.0853), (-0.7932, -2.88, 0.0853), (-0.9154, 2.939, 0.1558), (-0.9154, -2.88, 0.1558), (-0.9154, 2.939, 0.2969), (-0.9154, -2.88, 0.2969), (0.7869, 2.939, 0.3674), (0.7869, -2.88, 0.3674), (0.909, 2.939, 0.2969), (0.909, -2.88, 0.2969), (0.909, 2.939, 0.1558), (0.909, -2.88, 0.1558), (0.7869, 2.939, 0.0853), (0.7869, -2.88, 0.0853), (0.6647, 2.939, 0.1558), (0.6647, -2.88, 0.1558), (0.6647, 2.939, 0.2969), (0.6647, -2.88, 0.2969), (-0.7932, 2.939, 0.8854), (-0.7932, -2.88, 0.8854), (-0.671, 2.939, 0.8148), (-0.671, -2.88, 0.8148), (-0.671, 2.939, 0.6738), (-0.671, -2.88, 0.6738), (-0.7932, 2.939, 0.6033), (-0.7932, -2.88, 0.6033), (-0.9154, 2.939, 0.6738), (-0.9154, -2.88, 0.6738), (-0.9154, 2.939, 0.8148), (-0.9154, -2.88, 0.8148), (0.7869, 2.939, 0.8854), (0.7869, -2.88, 0.8854), (0.909, 2.939, 0.8148), (0.909, -2.88, 0.8148), (0.909, 2.939, 0.6738), (0.909, -2.88, 0.6738), (0.7869, 2.939, 0.6033), (0.7869, -2.88, 0.6033), (0.6647, 2.939, 0.6738), (0.6647, -2.88, 0.6738), (0.6647, 2.939, 0.8148), (0.6647, -2.88, 0.8148), (-0.7903, -2.604, -0.3157), (-0.7903, -2.604, 0.7142), (-0.6972, -2.658, -0.3157), (-0.6972, -2.658, 0.7142), (-0.6972, -2.766, -0.3157), (-0.6972, -2.766, 0.7142), (-0.7903, -2.819, -0.3157), (-0.7903, -2.819, 0.7142), (-0.8834, -2.766, -0.3157), (-0.8834, -2.766, 0.7142), (-0.8834, -2.658, -0.3157), (-0.8834, -2.658, 0.7142), (-0.7903, -1.344, -0.3157), (-0.7903, -1.344, 0.7142), (-0.6972, -1.398, -0.3157), (-0.6972, -1.398, 0.7142), (-0.6972, -1.505, -0.3157), (-0.6972, -1.505, 0.7142), (-0.7903, -1.559, -0.3157), (-0.7903, -1.559, 0.7142), (-0.8834, -1.505, -0.3157), (-0.8834, -1.505, 0.7142), (-0.8834, -1.398, -0.3157), (-0.8834, -1.398, 0.7142), (-0.7903, -0.08355, -0.3157), (-0.7903, -0.08355, 0.7142), (-0.6972, -0.1373, -0.3157), (-0.6972, -0.1373, 0.7142), (-0.6972, -0.2448, -0.3157), (-0.6972, -0.2448, 0.7142), (-0.7903, -0.2986, -0.3157), (-0.7903, -0.2986, 0.7142), (-0.8834, -0.2448, -0.3157), (-0.8834, -0.2448, 0.7142), (-0.8834, -0.1373, -0.3157), (-0.8834, -0.1373, 0.7142), (-0.7903, 1.177, -0.3157), (-0.7903, 1.177, 0.7142), (-0.6972, 1.123, -0.3157), (-0.6972, 1.123, 0.7142), (-0.6972, 1.016, -0.3157), (-0.6972, 1.016, 0.7142), (-0.7903, 0.9619, -0.3157), (-0.7903, 0.9619, 0.7142), (-0.8834, 1.016, -0.3157), (-0.8834, 1.016, 0.7142), (-0.8834, 1.123, -0.3157), (-0.8834, 1.123, 0.7142), (-0.7903, 2.437, -0.3157), (-0.7903, 2.437, 0.7142), (-0.6972, 2.384, -0.3157), (-0.6972, 2.384, 0.7142), (-0.6972, 2.276, -0.3157), (-0.6972, 2.276, 0.7142), (-0.7903, 2.222, -0.3157), (-0.7903, 2.222, 0.7142), (-0.8834, 2.276, -0.3157), (-0.8834, 2.276, 0.7142), (-0.8834, 2.384, -0.3157), (-0.8834, 2.384, 0.7142), (0.7901, -2.604, -0.3157), (0.7901, -2.604, 0.7142), (0.8832, -2.658, -0.3157), (0.8832, -2.658, 0.7142), (0.8832, -2.766, -0.3157), (0.8832, -2.766, 0.7142), (0.7901, -2.819, -0.3157), (0.7901, -2.819, 0.7142), (0.697, -2.766, -0.3157), (0.697, -2.766, 0.7142), (0.697, -2.658, -0.3157), (0.697, -2.658, 0.7142), (0.7901, -1.344, -0.3157), (0.7901, -1.344, 0.7142), (0.8832, -1.398, -0.3157), (0.8832, -1.398, 0.7142), (0.8832, -1.505, -0.3157), (0.8832, -1.505, 0.7142), (0.7901, -1.559, -0.3157), (0.7901, -1.559, 0.7142), (0.697, -1.505, -0.3157), (0.697, -1.505, 0.7142), (0.697, -1.398, -0.3157), (0.697, -1.398, 0.7142), (0.7901, -0.08355, -0.3157), (0.7901, -0.08355, 0.7142), (0.8832, -0.1373, -0.3157), (0.8832, -0.1373, 0.7142), (0.8832, -0.2448, -0.3157), (0.8832, -0.2448, 0.7142), (0.7901, -0.2986, -0.3157), (0.7901, -0.2986, 0.7142), (0.697, -0.2448, -0.3157), (0.697, -0.2448, 0.7142), (0.697, -0.1373, -0.3157), (0.697, -0.1373, 0.7142), (0.7901, 1.177, -0.3157), (0.7901, 1.177, 0.7142), (0.8832, 1.123, -0.3157), (0.8832, 1.123, 0.7142), (0.8832, 1.016, -0.3157), (0.8832, 1.016, 0.7142), (0.7901, 0.9619, -0.3157), (0.7901, 0.9619, 0.7142), (0.697, 1.016, -0.3157), (0.697, 1.016, 0.7142), (0.697, 1.123, -0.3157), (0.697, 1.123, 0.7142), (0.7901, 2.437, -0.3157), (0.7901, 2.437, 0.7142), (0.8832, 2.384, -0.3157), (0.8832, 2.384, 0.7142), (0.8832, 2.276, -0.3157), (0.8832, 2.276, 0.7142), (0.7901, 2.222, -0.3157), (0.7901, 2.222, 0.7142), (0.697, 2.276, -0.3157), (0.697, 2.276, 0.7142), (0.697, 2.384, -0.3157), (0.697, 2.384, 0.7142)], [], [(4, 5, 1, 0), (5, 6, 2, 1), (6, 7, 3, 2), (7, 4, 0, 3), (0, 1, 2, 3), (7, 6, 5, 4), (8, 9, 11, 10), (10, 11, 13, 12), (12, 13, 15, 14), (14, 15, 17, 16), (11, 9, 19, 17, 15, 13), (18, 19, 9, 8), (16, 17, 19, 18), (8, 10, 12, 14, 16, 18), (20, 21, 23, 22), (22, 23, 25, 24), (24, 25, 27, 26), (26, 27, 29, 28), (23, 21, 31, 29, 27, 25), (30, 31, 21, 20), (28, 29, 31, 30), (20, 22, 24, 26, 28, 30), (32, 33, 35, 34), (34, 35, 37, 36), (36, 37, 39, 38), (38, 39, 41, 40), (35, 33, 43, 41, 39, 37), (42, 43, 33, 32), (40, 41, 43, 42), (32, 34, 36, 38, 40, 42), (44, 45, 47, 46), (46, 47, 49, 48), (48, 49, 51, 50), (50, 51, 53, 52), (47, 45, 55, 53, 51, 49), (54, 55, 45, 44), (52, 53, 55, 54), (44, 46, 48, 50, 52, 54), (56, 57, 59, 58), (58, 59, 61, 60), (60, 61, 63, 62), (62, 63, 65, 64), (59, 57, 67, 65, 63, 61), (66, 67, 57, 56), (64, 65, 67, 66), (56, 58, 60, 62, 64, 66), (68, 69, 71, 70), (70, 71, 73, 72), (72, 73, 75, 74), (74, 75, 77, 76), (71, 69, 79, 77, 75, 73), (78, 79, 69, 68), (76, 77, 79, 78), (68, 70, 72, 74, 76, 78), (80, 81, 83, 82), (82, 83, 85, 84), (84, 85, 87, 86), (86, 87, 89, 88), (83, 81, 91, 89, 87, 85), (90, 91, 81, 80), (88, 89, 91, 90), (80, 82, 84, 86, 88, 90), (92, 93, 95, 94), (94, 95, 97, 96), (96, 97, 99, 98), (98, 99, 101, 100), (95, 93, 103, 101, 99, 97), (102, 103, 93, 92), (100, 101, 103, 102), (92, 94, 96, 98, 100, 102), (104, 105, 107, 106), (106, 107, 109, 108), (108, 109, 111, 110), (110, 111, 113, 112), (107, 105, 115, 113, 111, 109), (114, 115, 105, 104), (112, 113, 115, 114), (104, 106, 108, 110, 112, 114), (116, 117, 119, 118), (118, 119, 121, 120), (120, 121, 123, 122), (122, 123, 125, 124), (119, 117, 127, 125, 123, 121), (126, 127, 117, 116), (124, 125, 127, 126), (116, 118, 120, 122, 124, 126), (128, 129, 131, 130), (130, 131, 133, 132), (132, 133, 135, 134), (134, 135, 137, 136), (131, 129, 139, 137, 135, 133), (138, 139, 129, 128), (136, 137, 139, 138), (128, 130, 132, 134, 136, 138), (140, 141, 143, 142), (142, 143, 145, 144), (144, 145, 147, 146), (146, 147, 149, 148), (143, 141, 151, 149, 147, 145), (150, 151, 141, 140), (148, 149, 151, 150), (140, 142, 144, 146, 148, 150), (152, 153, 155, 154), (154, 155, 157, 156), (156, 157, 159, 158), (158, 159, 161, 160), (155, 153, 163, 161, 159, 157), (162, 163, 153, 152), (160, 161, 163, 162), (152, 154, 156, 158, 160, 162), (164, 165, 167, 166), (166, 167, 169, 168), (168, 169, 171, 170), (170, 171, 173, 172), (167, 165, 175, 173, 171, 169), (174, 175, 165, 164), (172, 173, 175, 174), (164, 166, 168, 170, 172, 174)])
me_walkway.polygons.foreach_set('use_smooth', [0, 0, 0, 0, 0, 0, 1, 1, 1, 1, 1, 1, 1, 1, 1, 1, 1, 1, 1, 1, 1, 1, 1, 1, 1, 1, 1, 1, 1, 1, 1, 1, 1, 1, 1, 1, 1, 1, 1, 1, 1, 1, 1, 1, 1, 1, 1, 1, 1, 1, 1, 1, 1, 1, 1, 1, 1, 1, 1, 1, 1, 1, 1, 1, 1, 1, 1, 1, 1, 1, 1, 1, 1, 1, 1, 1, 1, 1, 1, 1, 1, 1, 1, 1, 1, 1, 1, 1, 1, 1, 1, 1, 1, 1, 1, 1, 1, 1, 1, 1, 1, 1, 1, 1, 1, 1, 1, 1, 1, 1, 1, 1, 1, 1, 1, 1, 1, 1])
me_walkway.materials.append(mat_walkway)
me_walkway.use_remesh_preserve_volume = False
me_walkway.use_remesh_preserve_attributes = False
me_walkway.use_mirror_vertex_groups = False
me_walkway.update()

# ---- objects
ob_point_003 = bpy.data.objects.new('Point.003', light_point_003)
ob_floor3 = bpy.data.objects.new('Floor3', me_floor3)
ob_point_002 = bpy.data.objects.new('Point.002', light_point_002)
ob_point_001 = bpy.data.objects.new('Point.001', light_point_001)
ob_backwall1 = bpy.data.objects.new('Backwall1', me_backwall1)
ob_backwall2 = bpy.data.objects.new('Backwall2', me_backwall2)
ob_backwall3 = bpy.data.objects.new('Backwall3', me_backwall3)
ob_point = bpy.data.objects.new('Point', light_point)
ob_floor2 = bpy.data.objects.new('Floor2', me_floor2)
ob_floor1 = bpy.data.objects.new('Floor1', me_floor1)
ob_lamp = bpy.data.objects.new('Lamp', light_lamp)
ob_camera = bpy.data.objects.new('Camera', cam_camera)
ob_walkway = bpy.data.objects.new('Walkway', me_walkway)

# ---- transforms, parenting, visibility, modifiers, constraints
ob_point_003.location = (-5.024, 9.769, 7.127)
ob_point_003.lineart.crease_threshold = 0.0
ob_floor3.location = (0.0, 22.31, 0.0)
ob_floor3.lineart.crease_threshold = 0.0
ob_point_002.parent = ob_floor3
ob_point_002.matrix_parent_inverse = Matrix(((1.0, 0.0, 0.0, -0.0), (0.0, 1.0, 0.0, -22.31), (0.0, 0.0, 1.0, -0.0), (0.0, 0.0, 0.0, 1.0)))
ob_point_002.location = (-2.264, 19.04, 2.086)
ob_point_002.lineart.crease_threshold = 0.0
ob_point_001.parent = ob_floor3
ob_point_001.matrix_parent_inverse = Matrix(((1.0, 0.0, 0.0, -0.0), (0.0, 1.0, 0.0, -22.31), (0.0, 0.0, 1.0, -0.0), (0.0, 0.0, 0.0, 1.0)))
ob_point_001.location = (2.586, 22.82, 2.086)
ob_point_001.lineart.crease_threshold = 0.0
ob_backwall1.location = (-6.003, 0.0, 5.0)
ob_backwall1.lineart.crease_threshold = 0.0
ob_backwall2.location = (-6.003, 11.0, 5.0)
ob_backwall2.lineart.crease_threshold = 0.0
ob_backwall3.location = (-6.003, 22.31, 5.0)
ob_backwall3.lineart.crease_threshold = 0.0
ob_point.parent = ob_backwall3
ob_point.matrix_parent_inverse = Matrix(((1.0, 0.0, 0.0, 6.003), (0.0, 1.0, 0.0, -22.31), (0.0, -1.49e-08, 1.0, -5.0), (0.0, 0.0, 0.0, 1.0)))
ob_point.location = (-4.361, 19.74, 3.991)
ob_point.lineart.crease_threshold = 0.0
ob_floor2.location = (0.0, 11.0, 0.0)
ob_floor2.lineart.crease_threshold = 0.0
ob_floor1.location = (0.0, 0.0, 0.0)
ob_floor1.lineart.crease_threshold = 0.0
ob_lamp.location = (4.076, 1.005, 5.904)
ob_lamp.rotation_euler = (0.6503, 0.05522, 1.866)
ob_lamp.lock_rotations_4d = False
ob_lamp.empty_display_type = 'ARROWS'
ob_lamp.color = (0.0, 0.0, 0.0, 0.0)
ob_lamp.lineart.crease_threshold = 0.0
ob_camera.location = (17.22, 21.85, 12.87)
ob_camera.rotation_euler = (1.267, 2.204e-06, 2.023)
ob_camera.scale = (1.0, 1.0, 1.0)
ob_camera.lock_rotations_4d = False
ob_camera.empty_display_type = 'ARROWS'
ob_camera.color = (0.0, 0.0, 0.0, 0.0)
ob_camera.display_type = 'WIRE'
ob_camera.lineart.crease_threshold = 0.0
ob_walkway.location = (-0.002424, -0.02964, 0.4215)
ob_walkway.scale = (1.0, 1.031, 1.0)
ob_walkway.lineart.crease_threshold = 0.0

# ---- collection membership
col_collection_1.objects.link(ob_point_003)
col_collection_1.objects.link(ob_floor3)
col_collection_1.objects.link(ob_point_002)
col_collection_1.objects.link(ob_point_001)
col_collection_1.objects.link(ob_backwall1)
col_collection_1.objects.link(ob_backwall2)
col_collection_1.objects.link(ob_backwall3)
col_collection_1.objects.link(ob_point)
col_collection_1.objects.link(ob_floor2)
col_collection_1.objects.link(ob_floor1)
col_collection_1.objects.link(ob_lamp)
col_collection_1.objects.link(ob_camera)
col_collection_4.objects.link(ob_walkway)

# ---- scene / render settings (as saved in the file)
scene.camera = ob_camera
scene.frame_start = 1; scene.frame_end = 250; scene.frame_set(1)
scene.render.engine = 'BLENDER_EEVEE_NEXT'
scene.render.image_settings.color_mode = 'RGB'
scene.render.image_settings.compression = 90
scene.render.resolution_percentage = 50
scene.render.dither_intensity = 0.0
scene.cycles.use_denoising = False
scene.cycles.samples = 10
scene.cycles.sampling_pattern = 'TABULATED_SOBOL'
scene.cycles.light_sampling_threshold = 0.0
scene.cycles.use_adaptive_sampling = False
scene.cycles.use_light_tree = False
scene.cycles.blur_glossy = 0.0
scene.cycles.volume_bounces = 1
scene.cycles.pixel_filter_type = 'GAUSSIAN'
scene.cycles.sample_clamp_indirect = 0.0
scene.view_settings.view_transform = 'Standard'
bpy.context.view_layer.update()
